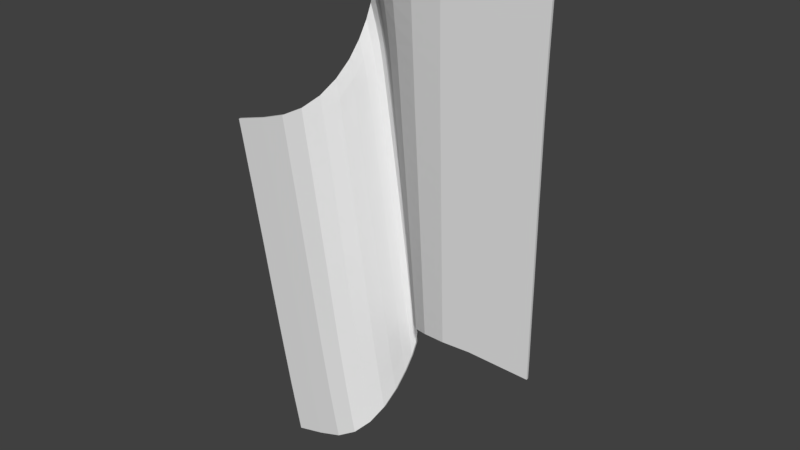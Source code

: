 # Source: flag.blend  (saved by Blender 2.79.0; exported with 4.5.12 LTS)
import bpy
from mathutils import Matrix  # noqa: F401  (used for matrix-valued properties, if any)

bpy.ops.wm.read_factory_settings(use_empty=True)
scene = bpy.context.scene
scene.name = 'Scene'

# ---- collections
col_collection_1 = bpy.data.collections.new('Collection 1'); scene.collection.children.link(col_collection_1)

# ---- world
world_world = bpy.data.worlds.new('World'); scene.world = world_world
world_world.color = (0.05088, 0.05088, 0.05088)
world_world.use_sun_shadow = False
world_world.sun_shadow_jitter_overblur = 0.0
world_world.cycles.sampling_method = 'MANUAL'

# ---- meshes
me_grid = bpy.data.meshes.new('Grid')
me_grid.from_pydata([(-0.04841, 0.002494, 1.613), (-0.01248, 0.002494, 1.623), (0.01891, 0.002632, 1.634), (0.04203, 0.008089, 1.646), (0.05769, 0.01966, 1.66), (0.06668, 0.03481, 1.676), (0.07046, 0.051, 1.693), (0.0713, 0.0657, 1.711), (0.07187, 0.07638, 1.729), (0.07466, 0.0805, 1.746), (0.08112, 0.07638, 1.762), (0.09137, 0.0657, 1.777), (0.1057, 0.051, 1.791), (0.1251, 0.03481, 1.804), (0.151, 0.01966, 1.814), (0.1849, 0.008089, 1.822), (0.223, 0.002632, 1.826), (0.2611, 0.002494, 1.827), (0.2992, 0.002494, 1.827), (0.3375, 0.002494, 1.825), (-0.04467, 0.002494, 1.594), (-0.008903, 0.002494, 1.603), (0.02233, 0.002632, 1.614), (0.04531, 0.008089, 1.626), (0.0612, 0.01966, 1.64), (0.07101, 0.03481, 1.656), (0.07559, 0.051, 1.673), (0.07709, 0.0657, 1.691), (0.07808, 0.07638, 1.709), (0.08097, 0.0805, 1.726), (0.08723, 0.07638, 1.742), (0.09697, 0.0657, 1.757), (0.1105, 0.051, 1.771), (0.1288, 0.03481, 1.784), (0.1532, 0.01966, 1.794), (0.1856, 0.008089, 1.802), (0.2232, 0.002632, 1.806), (0.261, 0.002494, 1.808), (0.2989, 0.002494, 1.807), (0.337, 0.002494, 1.806), (-0.04094, 0.002494, 1.574), (-0.005344, 0.002494, 1.584), (0.02572, 0.002632, 1.594), (0.04857, 0.008089, 1.606), (0.06437, 0.01966, 1.621), (0.07412, 0.03481, 1.636), (0.07894, 0.051, 1.653), (0.08128, 0.0657, 1.671), (0.08289, 0.07638, 1.689), (0.08611, 0.0805, 1.706), (0.09238, 0.07638, 1.722), (0.1018, 0.0657, 1.737), (0.1148, 0.051, 1.751), (0.1322, 0.03481, 1.764), (0.1555, 0.01966, 1.774), (0.1864, 0.008089, 1.782), (0.2235, 0.002632, 1.787), (0.2611, 0.002494, 1.788), (0.2987, 0.002494, 1.787), (0.3366, 0.002494, 1.786), (-0.03723, 0.002494, 1.554), (-0.001807, 0.002494, 1.564), (0.0291, 0.002632, 1.574), (0.05181, 0.008089, 1.587), (0.06752, 0.01966, 1.601), (0.07722, 0.03481, 1.616), (0.08202, 0.051, 1.633), (0.08436, 0.0657, 1.651), (0.08634, 0.07638, 1.669), (0.09005, 0.0805, 1.686), (0.09653, 0.07638, 1.702), (0.1059, 0.0657, 1.717), (0.1185, 0.051, 1.731), (0.1353, 0.03481, 1.744), (0.1576, 0.01966, 1.754), (0.1874, 0.008089, 1.762), (0.2239, 0.002632, 1.767), (0.2611, 0.002494, 1.768), (0.2985, 0.002494, 1.768), (0.3362, 0.002494, 1.766), (-0.03355, 0.002494, 1.535), (0.001708, 0.002494, 1.544), (0.03245, 0.002632, 1.554), (0.05503, 0.008089, 1.567), (0.07064, 0.01966, 1.581), (0.08029, 0.03481, 1.597), (0.08508, 0.051, 1.614), (0.08743, 0.0657, 1.631), (0.0894, 0.07638, 1.649), (0.09306, 0.0805, 1.666), (0.09972, 0.07638, 1.682), (0.1092, 0.0657, 1.697), (0.1216, 0.051, 1.711), (0.1379, 0.03481, 1.724), (0.1596, 0.01966, 1.735), (0.1884, 0.008089, 1.742), (0.2243, 0.002632, 1.747), (0.2612, 0.002494, 1.748), (0.2984, 0.002494, 1.748), (0.3359, 0.002494, 1.746), (-0.02988, 0.002494, 1.515), (0.0052, 0.002494, 1.524), (0.03577, 0.002632, 1.535), (0.05822, 0.008089, 1.547), (0.07374, 0.01966, 1.561), (0.08335, 0.03481, 1.577), (0.08812, 0.051, 1.594), (0.09047, 0.0657, 1.611), (0.09244, 0.07638, 1.629), (0.09605, 0.0805, 1.646), (0.1026, 0.07638, 1.662), (0.1119, 0.0657, 1.677), (0.1241, 0.051, 1.691), (0.1402, 0.03481, 1.704), (0.1614, 0.01966, 1.715), (0.1894, 0.008089, 1.722), (0.2247, 0.002632, 1.727), (0.2614, 0.002494, 1.728), (0.2984, 0.002494, 1.728), (0.3357, 0.002494, 1.727), (-0.02624, 0.002494, 1.495), (0.008669, 0.002494, 1.505), (0.03907, 0.002632, 1.515), (0.06139, 0.008089, 1.527), (0.07682, 0.01966, 1.541), (0.08638, 0.03481, 1.557), (0.09114, 0.051, 1.574), (0.09349, 0.0657, 1.591), (0.09545, 0.07638, 1.609), (0.09903, 0.0805, 1.626), (0.1055, 0.07638, 1.642), (0.1147, 0.0657, 1.657), (0.1266, 0.051, 1.671), (0.1423, 0.03481, 1.684), (0.163, 0.01966, 1.695), (0.1904, 0.008089, 1.703), (0.2252, 0.002632, 1.707), (0.2617, 0.002494, 1.708), (0.2984, 0.002494, 1.708), (0.3355, 0.002494, 1.707), (-0.02261, 0.002494, 1.476), (0.01212, 0.002494, 1.485), (0.04235, 0.002632, 1.495), (0.06454, 0.008089, 1.507), (0.07988, 0.01966, 1.521), (0.08939, 0.03481, 1.537), (0.09414, 0.051, 1.554), (0.09649, 0.0657, 1.571), (0.09845, 0.07638, 1.589), (0.102, 0.0805, 1.606), (0.1084, 0.07638, 1.622), (0.1174, 0.0657, 1.637), (0.1291, 0.051, 1.651), (0.1445, 0.03481, 1.664), (0.1647, 0.01966, 1.674), (0.1915, 0.008089, 1.682), (0.2258, 0.002632, 1.687), (0.262, 0.002494, 1.688), (0.2985, 0.002494, 1.688), (0.3354, 0.002494, 1.687), (-0.01901, 0.002494, 1.456), (0.01554, 0.002494, 1.465), (0.04561, 0.002632, 1.475), (0.06767, 0.008089, 1.487), (0.08291, 0.01966, 1.501), (0.09237, 0.03481, 1.517), (0.09711, 0.051, 1.534), (0.09947, 0.0657, 1.551), (0.1014, 0.07638, 1.569), (0.1049, 0.0805, 1.586), (0.1112, 0.07638, 1.602), (0.1201, 0.0657, 1.617), (0.1316, 0.051, 1.631), (0.1467, 0.03481, 1.644), (0.1665, 0.01966, 1.654), (0.1927, 0.008089, 1.662), (0.2264, 0.002632, 1.667), (0.2623, 0.002494, 1.668), (0.2986, 0.002494, 1.668), (0.3354, 0.002494, 1.666), (-0.01544, 0.002494, 1.436), (0.01894, 0.002494, 1.445), (0.04884, 0.002632, 1.456), (0.07077, 0.008089, 1.468), (0.08593, 0.01966, 1.481), (0.09534, 0.03481, 1.497), (0.1001, 0.051, 1.514), (0.1024, 0.0657, 1.532), (0.1044, 0.07638, 1.549), (0.1078, 0.0805, 1.566), (0.1141, 0.07638, 1.582), (0.1228, 0.0657, 1.597), (0.1341, 0.051, 1.611), (0.1488, 0.03481, 1.624), (0.1682, 0.01966, 1.634), (0.1939, 0.008089, 1.642), (0.227, 0.002632, 1.647), (0.2627, 0.002494, 1.648), (0.2988, 0.002494, 1.648), (0.3354, 0.002494, 1.646), (-0.01188, 0.002494, 1.416), (0.02232, 0.002494, 1.426), (0.05206, 0.002632, 1.436), (0.07385, 0.008089, 1.448), (0.08892, 0.01966, 1.462), (0.09828, 0.03481, 1.477), (0.103, 0.051, 1.494), (0.1054, 0.0657, 1.512), (0.1073, 0.07638, 1.529), (0.1107, 0.0805, 1.546), (0.1169, 0.07638, 1.562), (0.1254, 0.0657, 1.577), (0.1365, 0.051, 1.591), (0.151, 0.03481, 1.603), (0.17, 0.01966, 1.614), (0.1951, 0.008089, 1.622), (0.2277, 0.002632, 1.626), (0.2631, 0.002494, 1.628), (0.299, 0.002494, 1.627), (0.3353, 0.002494, 1.626), (-0.008286, 0.002494, 1.397), (0.02572, 0.002494, 1.406), (0.05527, 0.002632, 1.416), (0.0769, 0.008089, 1.428), (0.09189, 0.01966, 1.442), (0.1012, 0.03481, 1.457), (0.1059, 0.051, 1.474), (0.1083, 0.0657, 1.492), (0.1102, 0.07638, 1.509), (0.1136, 0.0805, 1.526), (0.1197, 0.07638, 1.542), (0.1281, 0.0657, 1.557), (0.139, 0.051, 1.571), (0.1531, 0.03481, 1.583), (0.1717, 0.01966, 1.594), (0.1963, 0.008089, 1.602), (0.2283, 0.002632, 1.606), (0.2635, 0.002494, 1.607), (0.2991, 0.002494, 1.607), (0.3353, 0.002494, 1.606), (-0.004629, 0.002494, 1.377), (0.0292, 0.002494, 1.386), (0.05856, 0.002632, 1.396), (0.08002, 0.008089, 1.408), (0.09486, 0.01966, 1.422), (0.1041, 0.03481, 1.437), (0.1088, 0.051, 1.454), (0.1112, 0.0657, 1.472), (0.1131, 0.07638, 1.489), (0.1165, 0.0805, 1.506), (0.1224, 0.07638, 1.522), (0.1307, 0.0657, 1.537), (0.1414, 0.051, 1.551), (0.1553, 0.03481, 1.563), (0.1735, 0.01966, 1.574), (0.1975, 0.008089, 1.581), (0.229, 0.002632, 1.586), (0.2638, 0.002494, 1.587), (0.2993, 0.002494, 1.587), (0.3353, 0.002494, 1.586), (-0.0008881, 0.002494, 1.357), (0.03277, 0.002494, 1.366), (0.06196, 0.002632, 1.376), (0.08324, 0.008089, 1.388), (0.09792, 0.01966, 1.402), (0.107, 0.03481, 1.417), (0.1117, 0.051, 1.434), (0.1141, 0.0657, 1.452), (0.116, 0.07638, 1.469), (0.1193, 0.0805, 1.486), (0.1252, 0.07638, 1.502), (0.1333, 0.0657, 1.517), (0.1438, 0.051, 1.531), (0.1574, 0.03481, 1.543), (0.1752, 0.01966, 1.553), (0.1988, 0.008089, 1.561), (0.2296, 0.002632, 1.566), (0.2642, 0.002494, 1.567), (0.2995, 0.002494, 1.567), (0.3353, 0.002494, 1.565), (0.002952, 0.002494, 1.337), (0.03646, 0.002494, 1.346), (0.06548, 0.002632, 1.356), (0.08659, 0.008089, 1.368), (0.1011, 0.01966, 1.382), (0.1101, 0.03481, 1.397), (0.1146, 0.051, 1.414), (0.1169, 0.0657, 1.432), (0.1189, 0.07638, 1.449), (0.1222, 0.0805, 1.466), (0.1279, 0.07638, 1.482), (0.136, 0.0657, 1.497), (0.1462, 0.051, 1.51), (0.1595, 0.03481, 1.523), (0.177, 0.01966, 1.533), (0.2, 0.008089, 1.541), (0.2302, 0.002632, 1.545), (0.2646, 0.002494, 1.547), (0.2996, 0.002494, 1.547), (0.3353, 0.002494, 1.545), (0.006906, 0.002494, 1.316), (0.04029, 0.002494, 1.326), (0.06916, 0.002632, 1.336), (0.0901, 0.008089, 1.348), (0.1044, 0.01966, 1.361), (0.1132, 0.03481, 1.377), (0.1176, 0.051, 1.394), (0.1198, 0.0657, 1.412), (0.1217, 0.07638, 1.429), (0.125, 0.0805, 1.446), (0.1307, 0.07638, 1.462), (0.1386, 0.0657, 1.477), (0.1486, 0.051, 1.49), (0.1617, 0.03481, 1.503), (0.1787, 0.01966, 1.513), (0.2013, 0.008089, 1.521), (0.2308, 0.002632, 1.525), (0.265, 0.002494, 1.527), (0.2998, 0.002494, 1.526), (0.3352, 0.002494, 1.525), (0.01098, 0.002494, 1.296), (0.04426, 0.002494, 1.305), (0.07299, 0.002632, 1.315), (0.09377, 0.008089, 1.327), (0.1079, 0.01966, 1.341), (0.1166, 0.03481, 1.357), (0.1208, 0.051, 1.374), (0.1229, 0.0657, 1.392), (0.1246, 0.07638, 1.409), (0.1278, 0.0805, 1.426), (0.1334, 0.07638, 1.442), (0.1411, 0.0657, 1.457), (0.151, 0.051, 1.47), (0.1638, 0.03481, 1.482), (0.1805, 0.01966, 1.493), (0.2025, 0.008089, 1.501), (0.2315, 0.002632, 1.505), (0.2653, 0.002494, 1.506), (0.3, 0.002494, 1.506), (0.3352, 0.002494, 1.505), (0.0152, 0.002494, 1.276), (0.04838, 0.002494, 1.285), (0.077, 0.002632, 1.295), (0.09763, 0.008089, 1.307), (0.1116, 0.01966, 1.321), (0.1201, 0.03481, 1.337), (0.1242, 0.051, 1.354), (0.1261, 0.0657, 1.371), (0.1277, 0.07638, 1.389), (0.1307, 0.0805, 1.406), (0.1361, 0.07638, 1.422), (0.1437, 0.0657, 1.436), (0.1534, 0.051, 1.45), (0.1659, 0.03481, 1.462), (0.1822, 0.01966, 1.473), (0.2038, 0.008089, 1.48), (0.2322, 0.002632, 1.485), (0.2657, 0.002494, 1.486), (0.3001, 0.002494, 1.486), (0.3352, 0.002494, 1.484), (0.01954, 0.002494, 1.256), (0.05267, 0.002494, 1.264), (0.0812, 0.002632, 1.274), (0.1017, 0.00809, 1.286), (0.1155, 0.01966, 1.3), (0.1238, 0.03481, 1.316), (0.1277, 0.051, 1.333), (0.1294, 0.0657, 1.351), (0.1309, 0.07638, 1.369), (0.1337, 0.0805, 1.386), (0.139, 0.07638, 1.401), (0.1463, 0.0657, 1.416), (0.1558, 0.051, 1.43), (0.168, 0.03481, 1.442), (0.184, 0.01966, 1.452), (0.2051, 0.008089, 1.46), (0.2329, 0.002632, 1.465), (0.2661, 0.002494, 1.466), (0.3003, 0.002494, 1.466), (0.3352, 0.002494, 1.464), (0.02403, 0.002494, 1.235), (0.05713, 0.002494, 1.244), (0.08559, 0.002632, 1.254), (0.106, 0.00809, 1.266), (0.1196, 0.01966, 1.28), (0.1277, 0.03481, 1.296), (0.1314, 0.051, 1.313), (0.133, 0.0657, 1.331), (0.1342, 0.07638, 1.348), (0.1369, 0.0805, 1.365), (0.142, 0.07638, 1.381), (0.1491, 0.0657, 1.396), (0.1583, 0.051, 1.41), (0.1702, 0.03481, 1.422), (0.1857, 0.01966, 1.432), (0.2064, 0.008089, 1.44), (0.2336, 0.002632, 1.444), (0.2665, 0.002494, 1.446), (0.3005, 0.002494, 1.445), (0.3351, 0.002494, 1.444), (0.02403, 0.002494, 1.235), (-0.04445, -0.000346, 1.594), (-0.0482, -0.0003459, 1.613), (-0.01227, -0.0003459, 1.623), (-0.008689, -0.000346, 1.603), (0.01913, -0.000208, 1.634), (0.02254, -0.000208, 1.614), (0.04224, 0.00525, 1.646), (0.04553, 0.00525, 1.626), (0.0579, 0.01682, 1.66), (0.06142, 0.01682, 1.64), (0.06689, 0.03197, 1.676), (0.07122, 0.03197, 1.656), (0.07067, 0.04816, 1.693), (0.07581, 0.04816, 1.673), (0.07151, 0.06286, 1.711), (0.07731, 0.06286, 1.691), (0.07209, 0.07354, 1.729), (0.0783, 0.07354, 1.709), (0.07487, 0.07766, 1.746), (0.08119, 0.07766, 1.726), (0.08133, 0.07354, 1.762), (0.08744, 0.07354, 1.742), (0.09158, 0.06286, 1.777), (0.09719, 0.06286, 1.757), (0.1059, 0.04816, 1.791), (0.1107, 0.04816, 1.771), (0.1253, 0.03197, 1.804), (0.129, 0.03197, 1.784), (0.1512, 0.01682, 1.814), (0.1534, 0.01682, 1.794), (0.1852, 0.00525, 1.822), (0.1858, 0.00525, 1.802), (0.2232, -0.000208, 1.826), (0.2234, -0.000208, 1.806), (0.2613, -0.0003459, 1.827), (0.2613, -0.000346, 1.808), (0.2994, -0.0003459, 1.827), (0.2991, -0.000346, 1.807), (0.3377, -0.0003459, 1.825), (0.3372, -0.000346, 1.806), (-0.04072, -0.000346, 1.574), (-0.005129, -0.000346, 1.584), (0.02594, -0.000208, 1.594), (0.04879, 0.00525, 1.606), (0.06459, 0.01682, 1.621), (0.07434, 0.03197, 1.636), (0.07915, 0.04816, 1.653), (0.08149, 0.06286, 1.671), (0.08311, 0.07354, 1.689), (0.08632, 0.07766, 1.706), (0.09259, 0.07354, 1.722), (0.1021, 0.06286, 1.737), (0.115, 0.04816, 1.751), (0.1324, 0.03197, 1.764), (0.1557, 0.01682, 1.774), (0.1866, 0.00525, 1.782), (0.2237, -0.000208, 1.787), (0.2613, -0.000346, 1.788), (0.2989, -0.000346, 1.787), (0.3368, -0.000346, 1.786), (-0.03702, -0.0003459, 1.554), (-0.001592, -0.0003459, 1.564), (0.02931, -0.000208, 1.574), (0.05203, 0.00525, 1.587), (0.06773, 0.01682, 1.601), (0.07743, 0.03197, 1.617), (0.08224, 0.04816, 1.634), (0.08458, 0.06286, 1.651), (0.08656, 0.07354, 1.669), (0.09027, 0.07766, 1.686), (0.09675, 0.07354, 1.702), (0.1061, 0.06286, 1.717), (0.1187, 0.04816, 1.731), (0.1355, 0.03197, 1.744), (0.1578, 0.01682, 1.754), (0.1876, 0.00525, 1.762), (0.2241, -0.000208, 1.767), (0.2613, -0.0003459, 1.768), (0.2987, -0.0003459, 1.768), (0.3364, -0.0003459, 1.766), (-0.03333, -0.0003459, 1.535), (0.001922, -0.0003459, 1.544), (0.03266, -0.000208, 1.555), (0.05524, 0.00525, 1.567), (0.07086, 0.01682, 1.581), (0.08051, 0.03197, 1.597), (0.0853, 0.04816, 1.614), (0.08764, 0.06286, 1.631), (0.08961, 0.07354, 1.649), (0.09327, 0.07766, 1.666), (0.09993, 0.07354, 1.682), (0.1094, 0.06286, 1.697), (0.1218, 0.04816, 1.711), (0.1381, 0.03197, 1.724), (0.1598, 0.01682, 1.735), (0.1886, 0.00525, 1.742), (0.2245, -0.000208, 1.747), (0.2615, -0.0003459, 1.748), (0.2986, -0.0003459, 1.748), (0.3362, -0.0003459, 1.746), (-0.02967, -0.0003459, 1.515), (0.005414, -0.0003459, 1.524), (0.03599, -0.000208, 1.535), (0.05844, 0.00525, 1.547), (0.07396, 0.01682, 1.561), (0.08356, 0.03197, 1.577), (0.08834, 0.04816, 1.594), (0.09069, 0.06286, 1.611), (0.09265, 0.07354, 1.629), (0.09627, 0.07766, 1.646), (0.1028, 0.07354, 1.662), (0.1121, 0.06286, 1.677), (0.1244, 0.04816, 1.692), (0.1404, 0.03197, 1.704), (0.1616, 0.01682, 1.715), (0.1896, 0.00525, 1.723), (0.2249, -0.000208, 1.727), (0.2616, -0.0003459, 1.728), (0.2986, -0.0003459, 1.728), (0.3359, -0.0003459, 1.727), (-0.02602, -0.0003459, 1.495), (0.008883, -0.0003459, 1.505), (0.03929, -0.000208, 1.515), (0.06161, 0.00525, 1.527), (0.07704, 0.01682, 1.541), (0.08659, 0.03197, 1.557), (0.09136, 0.04816, 1.574), (0.09371, 0.06286, 1.591), (0.09567, 0.07354, 1.609), (0.09925, 0.07766, 1.626), (0.1057, 0.07354, 1.642), (0.1149, 0.06286, 1.657), (0.1269, 0.04816, 1.671), (0.1426, 0.03197, 1.684), (0.1632, 0.01682, 1.695), (0.1906, 0.00525, 1.703), (0.2254, -0.000208, 1.707), (0.2619, -0.0003459, 1.708), (0.2986, -0.0003459, 1.708), (0.3358, -0.0003459, 1.707), (-0.0224, -0.0003459, 1.476), (0.01233, -0.0003459, 1.485), (0.04257, -0.000208, 1.495), (0.06476, 0.00525, 1.507), (0.08009, 0.01682, 1.521), (0.0896, 0.03197, 1.537), (0.09435, 0.04816, 1.554), (0.09671, 0.06286, 1.571), (0.09867, 0.07354, 1.589), (0.1022, 0.07766, 1.606), (0.1086, 0.07354, 1.622), (0.1176, 0.06286, 1.637), (0.1293, 0.04816, 1.651), (0.1447, 0.03197, 1.664), (0.165, 0.01682, 1.675), (0.1917, 0.00525, 1.682), (0.226, -0.000208, 1.687), (0.2622, -0.0003459, 1.688), (0.2987, -0.0003459, 1.688), (0.3357, -0.0003459, 1.687), (-0.0188, -0.0003459, 1.456), (0.01575, -0.0003459, 1.465), (0.04583, -0.000208, 1.475), (0.06788, 0.00525, 1.487), (0.08313, 0.01682, 1.501), (0.09259, 0.03197, 1.517), (0.09733, 0.04816, 1.534), (0.09969, 0.06286, 1.552), (0.1016, 0.07354, 1.569), (0.1051, 0.07766, 1.586), (0.1114, 0.07354, 1.602), (0.1203, 0.06286, 1.617), (0.1318, 0.04816, 1.631), (0.1469, 0.03197, 1.644), (0.1667, 0.01682, 1.654), (0.1929, 0.00525, 1.662), (0.2266, -0.000208, 1.667), (0.2625, -0.0003459, 1.668), (0.2988, -0.0003459, 1.668), (0.3356, -0.0003459, 1.667), (-0.01522, -0.0003459, 1.436), (0.01915, -0.0003459, 1.445), (0.04906, -0.000208, 1.456), (0.07098, 0.00525, 1.468), (0.08614, 0.01682, 1.482), (0.09555, 0.03197, 1.497), (0.1003, 0.04816, 1.514), (0.1026, 0.06286, 1.532), (0.1046, 0.07354, 1.549), (0.1081, 0.07766, 1.566), (0.1143, 0.07354, 1.582), (0.123, 0.06286, 1.597), (0.1343, 0.04816, 1.611), (0.149, 0.03197, 1.624), (0.1684, 0.01682, 1.634), (0.1941, 0.00525, 1.642), (0.2273, -0.000208, 1.647), (0.2629, -0.0003459, 1.648), (0.299, -0.0003459, 1.648), (0.3356, -0.0003459, 1.646), (-0.01166, -0.0003459, 1.416), (0.02253, -0.0003459, 1.426), (0.05227, -0.000208, 1.436), (0.07406, 0.00525, 1.448), (0.08913, 0.01682, 1.462), (0.0985, 0.03197, 1.477), (0.1032, 0.04816, 1.494), (0.1056, 0.06286, 1.512), (0.1075, 0.07354, 1.529), (0.111, 0.07766, 1.546), (0.1171, 0.07354, 1.562), (0.1256, 0.06286, 1.577), (0.1367, 0.04816, 1.591), (0.1512, 0.03197, 1.603), (0.1702, 0.01682, 1.614), (0.1953, 0.00525, 1.622), (0.2279, -0.000208, 1.626), (0.2633, -0.0003459, 1.628), (0.2992, -0.0003459, 1.628), (0.3356, -0.0003459, 1.626), (-0.008072, -0.0003459, 1.397), (0.02593, -0.0003459, 1.406), (0.05548, -0.0002079, 1.416), (0.07712, 0.00525, 1.428), (0.0921, 0.01682, 1.442), (0.1014, 0.03197, 1.457), (0.1061, 0.04816, 1.474), (0.1085, 0.06286, 1.492), (0.1104, 0.07354, 1.509), (0.1138, 0.07766, 1.526), (0.1199, 0.07354, 1.542), (0.1283, 0.06286, 1.557), (0.1392, 0.04816, 1.571), (0.1533, 0.03197, 1.583), (0.1719, 0.01682, 1.594), (0.1965, 0.00525, 1.602), (0.2285, -0.0002079, 1.606), (0.2637, -0.0003459, 1.608), (0.2993, -0.0003459, 1.607), (0.3355, -0.0003459, 1.606), (-0.004414, -0.0003459, 1.377), (0.02941, -0.0003459, 1.386), (0.05878, -0.0002079, 1.396), (0.08024, 0.00525, 1.408), (0.09507, 0.01682, 1.422), (0.1043, 0.03197, 1.437), (0.109, 0.04816, 1.454), (0.1114, 0.06286, 1.472), (0.1133, 0.07354, 1.489), (0.1167, 0.07766, 1.506), (0.1227, 0.07354, 1.522), (0.1309, 0.06286, 1.537), (0.1416, 0.04816, 1.551), (0.1555, 0.03197, 1.563), (0.1737, 0.01682, 1.574), (0.1977, 0.00525, 1.581), (0.2292, -0.0002079, 1.586), (0.2641, -0.0003459, 1.587), (0.2995, -0.0003459, 1.587), (0.3355, -0.0003459, 1.586), (-0.0006736, -0.0003459, 1.357), (0.03299, -0.0003459, 1.366), (0.06217, -0.0002079, 1.376), (0.08346, 0.00525, 1.388), (0.09813, 0.01682, 1.402), (0.1073, 0.03197, 1.417), (0.1119, 0.04816, 1.434), (0.1143, 0.06286, 1.452), (0.1162, 0.07354, 1.469), (0.1195, 0.07766, 1.486), (0.1254, 0.07354, 1.502), (0.1336, 0.06286, 1.517), (0.144, 0.04816, 1.531), (0.1576, 0.03197, 1.543), (0.1754, 0.01682, 1.553), (0.199, 0.00525, 1.561), (0.2298, -0.0002079, 1.566), (0.2644, -0.0003459, 1.567), (0.2997, -0.0003459, 1.567), (0.3355, -0.0003459, 1.565), (0.003167, -0.0003459, 1.337), (0.03668, -0.0003459, 1.346), (0.0657, -0.0002079, 1.356), (0.08681, 0.00525, 1.368), (0.1013, 0.01682, 1.382), (0.1103, 0.03197, 1.397), (0.1148, 0.04816, 1.414), (0.1171, 0.06286, 1.432), (0.1191, 0.07354, 1.449), (0.1224, 0.07766, 1.466), (0.1282, 0.07354, 1.482), (0.1362, 0.06286, 1.497), (0.1465, 0.04816, 1.511), (0.1598, 0.03197, 1.523), (0.1772, 0.01682, 1.533), (0.2002, 0.00525, 1.541), (0.2304, -0.0002079, 1.546), (0.2648, -0.0003459, 1.547), (0.2998, -0.0003459, 1.547), (0.3355, -0.0003459, 1.545), (0.00712, -0.0003459, 1.317), (0.0405, -0.0003459, 1.326), (0.06937, -0.0002079, 1.336), (0.09031, 0.00525, 1.348), (0.1046, 0.01682, 1.362), (0.1135, 0.03197, 1.377), (0.1178, 0.04816, 1.394), (0.1201, 0.06286, 1.412), (0.1219, 0.07354, 1.429), (0.1252, 0.07766, 1.446), (0.1309, 0.07354, 1.462), (0.1388, 0.06286, 1.477), (0.1489, 0.04816, 1.49), (0.1619, 0.03197, 1.503), (0.1789, 0.01682, 1.513), (0.2015, 0.00525, 1.521), (0.2311, -0.0002079, 1.525), (0.2652, -0.0003459, 1.527), (0.3, -0.0003459, 1.526), (0.3354, -0.0003459, 1.525), (0.0112, -0.0003459, 1.296), (0.04447, -0.0003459, 1.305), (0.0732, -0.0002079, 1.315), (0.09398, 0.00525, 1.327), (0.1081, 0.01682, 1.341), (0.1168, 0.03197, 1.357), (0.121, 0.04816, 1.374), (0.1231, 0.06286, 1.392), (0.1248, 0.07354, 1.409), (0.128, 0.07766, 1.426), (0.1336, 0.07354, 1.442), (0.1413, 0.06286, 1.457), (0.1512, 0.04816, 1.47), (0.164, 0.03197, 1.483), (0.1807, 0.01682, 1.493), (0.2027, 0.00525, 1.501), (0.2317, -0.0002079, 1.505), (0.2656, -0.0003459, 1.506), (0.3002, -0.0003459, 1.506), (0.3354, -0.0003459, 1.505), (0.01541, -0.0003459, 1.276), (0.0486, -0.0003459, 1.285), (0.07722, -0.0002079, 1.295), (0.09785, 0.00525, 1.307), (0.1118, 0.01682, 1.321), (0.1203, 0.03197, 1.337), (0.1244, 0.04816, 1.354), (0.1263, 0.06286, 1.371), (0.1279, 0.07354, 1.389), (0.1309, 0.07766, 1.406), (0.1363, 0.07354, 1.422), (0.1439, 0.06286, 1.436), (0.1536, 0.04816, 1.45), (0.1661, 0.03197, 1.462), (0.1824, 0.01682, 1.473), (0.204, 0.00525, 1.48), (0.2324, -0.0002079, 1.485), (0.2659, -0.0003459, 1.486), (0.3003, -0.0003459, 1.486), (0.3354, -0.0003459, 1.484), (0.01976, -0.0003458, 1.256), (0.05289, -0.0003458, 1.265), (0.08141, -0.0002079, 1.274), (0.1019, 0.00525, 1.286), (0.1157, 0.01682, 1.3), (0.124, 0.03197, 1.316), (0.1279, 0.04816, 1.333), (0.1296, 0.06286, 1.351), (0.1311, 0.07354, 1.369), (0.1339, 0.07766, 1.386), (0.1392, 0.07354, 1.401), (0.1465, 0.06286, 1.416), (0.156, 0.04816, 1.43), (0.1682, 0.03197, 1.442), (0.1842, 0.01682, 1.452), (0.2053, 0.00525, 1.46), (0.2331, -0.0002079, 1.465), (0.2663, -0.0003458, 1.466), (0.3005, -0.0003458, 1.466), (0.3354, -0.0003458, 1.464), (0.02424, -0.0003458, 1.235), (0.05734, -0.0003458, 1.244), (0.0858, -0.0002079, 1.254), (0.1062, 0.00525, 1.266), (0.1198, 0.01682, 1.28), (0.1279, 0.03197, 1.296), (0.1316, 0.04816, 1.313), (0.1332, 0.06286, 1.331), (0.1345, 0.07354, 1.348), (0.1371, 0.07766, 1.365), (0.1422, 0.07354, 1.381), (0.1493, 0.06286, 1.396), (0.1585, 0.04816, 1.41), (0.1704, 0.03197, 1.422), (0.1859, 0.01682, 1.432), (0.2066, 0.00525, 1.44), (0.2338, -0.0002079, 1.444), (0.2667, -0.0003458, 1.446), (0.3007, -0.0003458, 1.445), (0.3354, -0.0003458, 1.444)], [], [(0, 20, 21, 1), (1, 21, 22, 2), (2, 22, 23, 3), (3, 23, 24, 4), (4, 24, 25, 5), (5, 25, 26, 6), (6, 26, 27, 7), (7, 27, 28, 8), (8, 28, 29, 9), (9, 29, 30, 10), (10, 30, 31, 11), (11, 31, 32, 12), (12, 32, 33, 13), (13, 33, 34, 14), (14, 34, 35, 15), (15, 35, 36, 16), (16, 36, 37, 17), (17, 37, 38, 18), (18, 38, 39, 19), (20, 40, 41, 21), (21, 41, 42, 22), (22, 42, 43, 23), (23, 43, 44, 24), (24, 44, 45, 25), (25, 45, 46, 26), (26, 46, 47, 27), (27, 47, 48, 28), (28, 48, 49, 29), (29, 49, 50, 30), (30, 50, 51, 31), (31, 51, 52, 32), (32, 52, 53, 33), (33, 53, 54, 34), (34, 54, 55, 35), (35, 55, 56, 36), (36, 56, 57, 37), (37, 57, 58, 38), (38, 58, 59, 39), (40, 60, 61, 41), (41, 61, 62, 42), (42, 62, 63, 43), (43, 63, 64, 44), (44, 64, 65, 45), (45, 65, 66, 46), (46, 66, 67, 47), (47, 67, 68, 48), (48, 68, 69, 49), (49, 69, 70, 50), (50, 70, 71, 51), (51, 71, 72, 52), (52, 72, 73, 53), (53, 73, 74, 54), (54, 74, 75, 55), (55, 75, 76, 56), (56, 76, 77, 57), (57, 77, 78, 58), (58, 78, 79, 59), (60, 80, 81, 61), (61, 81, 82, 62), (62, 82, 83, 63), (63, 83, 84, 64), (64, 84, 85, 65), (65, 85, 86, 66), (66, 86, 87, 67), (67, 87, 88, 68), (68, 88, 89, 69), (69, 89, 90, 70), (70, 90, 91, 71), (71, 91, 92, 72), (72, 92, 93, 73), (73, 93, 94, 74), (74, 94, 95, 75), (75, 95, 96, 76), (76, 96, 97, 77), (77, 97, 98, 78), (78, 98, 99, 79), (80, 100, 101, 81), (81, 101, 102, 82), (82, 102, 103, 83), (83, 103, 104, 84), (84, 104, 105, 85), (85, 105, 106, 86), (86, 106, 107, 87), (87, 107, 108, 88), (88, 108, 109, 89), (89, 109, 110, 90), (90, 110, 111, 91), (91, 111, 112, 92), (92, 112, 113, 93), (93, 113, 114, 94), (94, 114, 115, 95), (95, 115, 116, 96), (96, 116, 117, 97), (97, 117, 118, 98), (98, 118, 119, 99), (100, 120, 121, 101), (101, 121, 122, 102), (102, 122, 123, 103), (103, 123, 124, 104), (104, 124, 125, 105), (105, 125, 126, 106), (106, 126, 127, 107), (107, 127, 128, 108), (108, 128, 129, 109), (109, 129, 130, 110), (110, 130, 131, 111), (111, 131, 132, 112), (112, 132, 133, 113), (113, 133, 134, 114), (114, 134, 135, 115), (115, 135, 136, 116), (116, 136, 137, 117), (117, 137, 138, 118), (118, 138, 139, 119), (120, 140, 141, 121), (121, 141, 142, 122), (122, 142, 143, 123), (123, 143, 144, 124), (124, 144, 145, 125), (125, 145, 146, 126), (126, 146, 147, 127), (127, 147, 148, 128), (128, 148, 149, 129), (129, 149, 150, 130), (130, 150, 151, 131), (131, 151, 152, 132), (132, 152, 153, 133), (133, 153, 154, 134), (134, 154, 155, 135), (135, 155, 156, 136), (136, 156, 157, 137), (137, 157, 158, 138), (138, 158, 159, 139), (140, 160, 161, 141), (141, 161, 162, 142), (142, 162, 163, 143), (143, 163, 164, 144), (144, 164, 165, 145), (145, 165, 166, 146), (146, 166, 167, 147), (147, 167, 168, 148), (148, 168, 169, 149), (149, 169, 170, 150), (150, 170, 171, 151), (151, 171, 172, 152), (152, 172, 173, 153), (153, 173, 174, 154), (154, 174, 175, 155), (155, 175, 176, 156), (156, 176, 177, 157), (157, 177, 178, 158), (158, 178, 179, 159), (160, 180, 181, 161), (161, 181, 182, 162), (162, 182, 183, 163), (163, 183, 184, 164), (164, 184, 185, 165), (165, 185, 186, 166), (166, 186, 187, 167), (167, 187, 188, 168), (168, 188, 189, 169), (169, 189, 190, 170), (170, 190, 191, 171), (171, 191, 192, 172), (172, 192, 193, 173), (173, 193, 194, 174), (174, 194, 195, 175), (175, 195, 196, 176), (176, 196, 197, 177), (177, 197, 198, 178), (178, 198, 199, 179), (180, 200, 201, 181), (181, 201, 202, 182), (182, 202, 203, 183), (183, 203, 204, 184), (184, 204, 205, 185), (185, 205, 206, 186), (186, 206, 207, 187), (187, 207, 208, 188), (188, 208, 209, 189), (189, 209, 210, 190), (190, 210, 211, 191), (191, 211, 212, 192), (192, 212, 213, 193), (193, 213, 214, 194), (194, 214, 215, 195), (195, 215, 216, 196), (196, 216, 217, 197), (197, 217, 218, 198), (198, 218, 219, 199), (200, 220, 221, 201), (201, 221, 222, 202), (202, 222, 223, 203), (203, 223, 224, 204), (204, 224, 225, 205), (205, 225, 226, 206), (206, 226, 227, 207), (207, 227, 228, 208), (208, 228, 229, 209), (209, 229, 230, 210), (210, 230, 231, 211), (211, 231, 232, 212), (212, 232, 233, 213), (213, 233, 234, 214), (214, 234, 235, 215), (215, 235, 236, 216), (216, 236, 237, 217), (217, 237, 238, 218), (218, 238, 239, 219), (220, 240, 241, 221), (221, 241, 242, 222), (222, 242, 243, 223), (223, 243, 244, 224), (224, 244, 245, 225), (225, 245, 246, 226), (226, 246, 247, 227), (227, 247, 248, 228), (228, 248, 249, 229), (229, 249, 250, 230), (230, 250, 251, 231), (231, 251, 252, 232), (232, 252, 253, 233), (233, 253, 254, 234), (234, 254, 255, 235), (235, 255, 256, 236), (236, 256, 257, 237), (237, 257, 258, 238), (238, 258, 259, 239), (240, 260, 261, 241), (241, 261, 262, 242), (242, 262, 263, 243), (243, 263, 264, 244), (244, 264, 265, 245), (245, 265, 266, 246), (246, 266, 267, 247), (247, 267, 268, 248), (248, 268, 269, 249), (249, 269, 270, 250), (250, 270, 271, 251), (251, 271, 272, 252), (252, 272, 273, 253), (253, 273, 274, 254), (254, 274, 275, 255), (255, 275, 276, 256), (256, 276, 277, 257), (257, 277, 278, 258), (258, 278, 279, 259), (260, 280, 281, 261), (261, 281, 282, 262), (262, 282, 283, 263), (263, 283, 284, 264), (264, 284, 285, 265), (265, 285, 286, 266), (266, 286, 287, 267), (267, 287, 288, 268), (268, 288, 289, 269), (269, 289, 290, 270), (270, 290, 291, 271), (271, 291, 292, 272), (272, 292, 293, 273), (273, 293, 294, 274), (274, 294, 295, 275), (275, 295, 296, 276), (276, 296, 297, 277), (277, 297, 298, 278), (278, 298, 299, 279), (280, 300, 301, 281), (281, 301, 302, 282), (282, 302, 303, 283), (283, 303, 304, 284), (284, 304, 305, 285), (285, 305, 306, 286), (286, 306, 307, 287), (287, 307, 308, 288), (288, 308, 309, 289), (289, 309, 310, 290), (290, 310, 311, 291), (291, 311, 312, 292), (292, 312, 313, 293), (293, 313, 314, 294), (294, 314, 315, 295), (295, 315, 316, 296), (296, 316, 317, 297), (297, 317, 318, 298), (298, 318, 319, 299), (300, 320, 321, 301), (301, 321, 322, 302), (302, 322, 323, 303), (303, 323, 324, 304), (304, 324, 325, 305), (305, 325, 326, 306), (306, 326, 327, 307), (307, 327, 328, 308), (308, 328, 329, 309), (309, 329, 330, 310), (310, 330, 331, 311), (311, 331, 332, 312), (312, 332, 333, 313), (313, 333, 334, 314), (314, 334, 335, 315), (315, 335, 336, 316), (316, 336, 337, 317), (317, 337, 338, 318), (318, 338, 339, 319), (320, 340, 341, 321), (321, 341, 342, 322), (322, 342, 343, 323), (323, 343, 344, 324), (324, 344, 345, 325), (325, 345, 346, 326), (326, 346, 347, 327), (327, 347, 348, 328), (328, 348, 349, 329), (329, 349, 350, 330), (330, 350, 351, 331), (331, 351, 352, 332), (332, 352, 353, 333), (333, 353, 354, 334), (334, 354, 355, 335), (335, 355, 356, 336), (336, 356, 357, 337), (337, 357, 358, 338), (338, 358, 359, 339), (340, 360, 361, 341), (341, 361, 362, 342), (342, 362, 363, 343), (343, 363, 364, 344), (344, 364, 365, 345), (345, 365, 366, 346), (346, 366, 367, 347), (347, 367, 368, 348), (348, 368, 369, 349), (349, 369, 370, 350), (350, 370, 371, 351), (351, 371, 372, 352), (352, 372, 373, 353), (353, 373, 374, 354), (354, 374, 375, 355), (355, 375, 376, 356), (356, 376, 377, 357), (357, 377, 378, 358), (358, 378, 379, 359), (360, 380, 381, 361), (361, 381, 382, 362), (362, 382, 383, 363), (363, 383, 384, 364), (364, 384, 385, 365), (365, 385, 386, 366), (366, 386, 387, 367), (367, 387, 388, 368), (368, 388, 389, 369), (369, 389, 390, 370), (370, 390, 391, 371), (371, 391, 392, 372), (372, 392, 393, 373), (373, 393, 394, 374), (374, 394, 395, 375), (375, 395, 396, 376), (376, 396, 397, 377), (377, 397, 398, 378), (378, 398, 399, 379), (402, 403, 404, 401), (403, 405, 406, 404), (405, 407, 408, 406), (407, 409, 410, 408), (409, 411, 412, 410), (411, 413, 414, 412), (413, 415, 416, 414), (415, 417, 418, 416), (417, 419, 420, 418), (419, 421, 422, 420), (421, 423, 424, 422), (423, 425, 426, 424), (425, 427, 428, 426), (427, 429, 430, 428), (429, 431, 432, 430), (431, 433, 434, 432), (433, 435, 436, 434), (435, 437, 438, 436), (437, 439, 440, 438), (401, 404, 442, 441), (404, 406, 443, 442), (406, 408, 444, 443), (408, 410, 445, 444), (410, 412, 446, 445), (412, 414, 447, 446), (414, 416, 448, 447), (416, 418, 449, 448), (418, 420, 450, 449), (420, 422, 451, 450), (422, 424, 452, 451), (424, 426, 453, 452), (426, 428, 454, 453), (428, 430, 455, 454), (430, 432, 456, 455), (432, 434, 457, 456), (434, 436, 458, 457), (436, 438, 459, 458), (438, 440, 460, 459), (441, 442, 462, 461), (442, 443, 463, 462), (443, 444, 464, 463), (444, 445, 465, 464), (445, 446, 466, 465), (446, 447, 467, 466), (447, 448, 468, 467), (448, 449, 469, 468), (449, 450, 470, 469), (450, 451, 471, 470), (451, 452, 472, 471), (452, 453, 473, 472), (453, 454, 474, 473), (454, 455, 475, 474), (455, 456, 476, 475), (456, 457, 477, 476), (457, 458, 478, 477), (458, 459, 479, 478), (459, 460, 480, 479), (461, 462, 482, 481), (462, 463, 483, 482), (463, 464, 484, 483), (464, 465, 485, 484), (465, 466, 486, 485), (466, 467, 487, 486), (467, 468, 488, 487), (468, 469, 489, 488), (469, 470, 490, 489), (470, 471, 491, 490), (471, 472, 492, 491), (472, 473, 493, 492), (473, 474, 494, 493), (474, 475, 495, 494), (475, 476, 496, 495), (476, 477, 497, 496), (477, 478, 498, 497), (478, 479, 499, 498), (479, 480, 500, 499), (481, 482, 502, 501), (482, 483, 503, 502), (483, 484, 504, 503), (484, 485, 505, 504), (485, 486, 506, 505), (486, 487, 507, 506), (487, 488, 508, 507), (488, 489, 509, 508), (489, 490, 510, 509), (490, 491, 511, 510), (491, 492, 512, 511), (492, 493, 513, 512), (493, 494, 514, 513), (494, 495, 515, 514), (495, 496, 516, 515), (496, 497, 517, 516), (497, 498, 518, 517), (498, 499, 519, 518), (499, 500, 520, 519), (501, 502, 522, 521), (502, 503, 523, 522), (503, 504, 524, 523), (504, 505, 525, 524), (505, 506, 526, 525), (506, 507, 527, 526), (507, 508, 528, 527), (508, 509, 529, 528), (509, 510, 530, 529), (510, 511, 531, 530), (511, 512, 532, 531), (512, 513, 533, 532), (513, 514, 534, 533), (514, 515, 535, 534), (515, 516, 536, 535), (516, 517, 537, 536), (517, 518, 538, 537), (518, 519, 539, 538), (519, 520, 540, 539), (521, 522, 542, 541), (522, 523, 543, 542), (523, 524, 544, 543), (524, 525, 545, 544), (525, 526, 546, 545), (526, 527, 547, 546), (527, 528, 548, 547), (528, 529, 549, 548), (529, 530, 550, 549), (530, 531, 551, 550), (531, 532, 552, 551), (532, 533, 553, 552), (533, 534, 554, 553), (534, 535, 555, 554), (535, 536, 556, 555), (536, 537, 557, 556), (537, 538, 558, 557), (538, 539, 559, 558), (539, 540, 560, 559), (541, 542, 562, 561), (542, 543, 563, 562), (543, 544, 564, 563), (544, 545, 565, 564), (545, 546, 566, 565), (546, 547, 567, 566), (547, 548, 568, 567), (548, 549, 569, 568), (549, 550, 570, 569), (550, 551, 571, 570), (551, 552, 572, 571), (552, 553, 573, 572), (553, 554, 574, 573), (554, 555, 575, 574), (555, 556, 576, 575), (556, 557, 577, 576), (557, 558, 578, 577), (558, 559, 579, 578), (559, 560, 580, 579), (561, 562, 582, 581), (562, 563, 583, 582), (563, 564, 584, 583), (564, 565, 585, 584), (565, 566, 586, 585), (566, 567, 587, 586), (567, 568, 588, 587), (568, 569, 589, 588), (569, 570, 590, 589), (570, 571, 591, 590), (571, 572, 592, 591), (572, 573, 593, 592), (573, 574, 594, 593), (574, 575, 595, 594), (575, 576, 596, 595), (576, 577, 597, 596), (577, 578, 598, 597), (578, 579, 599, 598), (579, 580, 600, 599), (581, 582, 602, 601), (582, 583, 603, 602), (583, 584, 604, 603), (584, 585, 605, 604), (585, 586, 606, 605), (586, 587, 607, 606), (587, 588, 608, 607), (588, 589, 609, 608), (589, 590, 610, 609), (590, 591, 611, 610), (591, 592, 612, 611), (592, 593, 613, 612), (593, 594, 614, 613), (594, 595, 615, 614), (595, 596, 616, 615), (596, 597, 617, 616), (597, 598, 618, 617), (598, 599, 619, 618), (599, 600, 620, 619), (601, 602, 622, 621), (602, 603, 623, 622), (603, 604, 624, 623), (604, 605, 625, 624), (605, 606, 626, 625), (606, 607, 627, 626), (607, 608, 628, 627), (608, 609, 629, 628), (609, 610, 630, 629), (610, 611, 631, 630), (611, 612, 632, 631), (612, 613, 633, 632), (613, 614, 634, 633), (614, 615, 635, 634), (615, 616, 636, 635), (616, 617, 637, 636), (617, 618, 638, 637), (618, 619, 639, 638), (619, 620, 640, 639), (621, 622, 642, 641), (622, 623, 643, 642), (623, 624, 644, 643), (624, 625, 645, 644), (625, 626, 646, 645), (626, 627, 647, 646), (627, 628, 648, 647), (628, 629, 649, 648), (629, 630, 650, 649), (630, 631, 651, 650), (631, 632, 652, 651), (632, 633, 653, 652), (633, 634, 654, 653), (634, 635, 655, 654), (635, 636, 656, 655), (636, 637, 657, 656), (637, 638, 658, 657), (638, 639, 659, 658), (639, 640, 660, 659), (641, 642, 662, 661), (642, 643, 663, 662), (643, 644, 664, 663), (644, 645, 665, 664), (645, 646, 666, 665), (646, 647, 667, 666), (647, 648, 668, 667), (648, 649, 669, 668), (649, 650, 670, 669), (650, 651, 671, 670), (651, 652, 672, 671), (652, 653, 673, 672), (653, 654, 674, 673), (654, 655, 675, 674), (655, 656, 676, 675), (656, 657, 677, 676), (657, 658, 678, 677), (658, 659, 679, 678), (659, 660, 680, 679), (661, 662, 682, 681), (662, 663, 683, 682), (663, 664, 684, 683), (664, 665, 685, 684), (665, 666, 686, 685), (666, 667, 687, 686), (667, 668, 688, 687), (668, 669, 689, 688), (669, 670, 690, 689), (670, 671, 691, 690), (671, 672, 692, 691), (672, 673, 693, 692), (673, 674, 694, 693), (674, 675, 695, 694), (675, 676, 696, 695), (676, 677, 697, 696), (677, 678, 698, 697), (678, 679, 699, 698), (679, 680, 700, 699), (681, 682, 702, 701), (682, 683, 703, 702), (683, 684, 704, 703), (684, 685, 705, 704), (685, 686, 706, 705), (686, 687, 707, 706), (687, 688, 708, 707), (688, 689, 709, 708), (689, 690, 710, 709), (690, 691, 711, 710), (691, 692, 712, 711), (692, 693, 713, 712), (693, 694, 714, 713), (694, 695, 715, 714), (695, 696, 716, 715), (696, 697, 717, 716), (697, 698, 718, 717), (698, 699, 719, 718), (699, 700, 720, 719), (701, 702, 722, 721), (702, 703, 723, 722), (703, 704, 724, 723), (704, 705, 725, 724), (705, 706, 726, 725), (706, 707, 727, 726), (707, 708, 728, 727), (708, 709, 729, 728), (709, 710, 730, 729), (710, 711, 731, 730), (711, 712, 732, 731), (712, 713, 733, 732), (713, 714, 734, 733), (714, 715, 735, 734), (715, 716, 736, 735), (716, 717, 737, 736), (717, 718, 738, 737), (718, 719, 739, 738), (719, 720, 740, 739), (721, 722, 742, 741), (722, 723, 743, 742), (723, 724, 744, 743), (724, 725, 745, 744), (725, 726, 746, 745), (726, 727, 747, 746), (727, 728, 748, 747), (728, 729, 749, 748), (729, 730, 750, 749), (730, 731, 751, 750), (731, 732, 752, 751), (732, 733, 753, 752), (733, 734, 754, 753), (734, 735, 755, 754), (735, 736, 756, 755), (736, 737, 757, 756), (737, 738, 758, 757), (738, 739, 759, 758), (739, 740, 760, 759), (741, 742, 762, 761), (742, 743, 763, 762), (743, 744, 764, 763), (744, 745, 765, 764), (745, 746, 766, 765), (746, 747, 767, 766), (747, 748, 768, 767), (748, 749, 769, 768), (749, 750, 770, 769), (750, 751, 771, 770), (751, 752, 772, 771), (752, 753, 773, 772), (753, 754, 774, 773), (754, 755, 775, 774), (755, 756, 776, 775), (756, 757, 777, 776), (757, 758, 778, 777), (758, 759, 779, 778), (759, 760, 780, 779), (761, 762, 782, 781), (762, 763, 783, 782), (763, 764, 784, 783), (764, 765, 785, 784), (765, 766, 786, 785), (766, 767, 787, 786), (767, 768, 788, 787), (768, 769, 789, 788), (769, 770, 790, 789), (770, 771, 791, 790), (771, 772, 792, 791), (772, 773, 793, 792), (773, 774, 794, 793), (774, 775, 795, 794), (775, 776, 796, 795), (776, 777, 797, 796), (777, 778, 798, 797), (778, 779, 799, 798), (779, 780, 800, 799), (1, 2, 405, 403), (120, 100, 501, 521), (10, 11, 423, 421), (80, 60, 461, 481), (389, 388, 789, 790), (40, 20, 401, 441), (2, 3, 407, 405), (390, 389, 790, 791), (11, 12, 425, 423), (391, 390, 791, 792), (3, 4, 409, 407), (12, 13, 427, 425), (392, 391, 792, 793), (359, 379, 780, 760), (319, 339, 740, 720), (279, 299, 700, 680), (4, 5, 411, 409), (393, 392, 793, 794), (239, 259, 660, 640), (380, 360, 761, 781), (13, 14, 429, 427), (199, 219, 620, 600), (340, 320, 721, 741), (159, 179, 580, 560), (300, 280, 681, 701), (119, 139, 540, 520), (394, 393, 794, 795), (260, 240, 641, 661), (381, 380, 781, 782), (79, 99, 500, 480), (5, 6, 413, 411), (220, 200, 601, 621), (39, 59, 460, 440), (180, 160, 561, 581), (14, 15, 431, 429), (140, 120, 521, 541), (395, 394, 795, 796), (382, 381, 782, 783), (100, 80, 481, 501), (60, 40, 441, 461), (6, 7, 415, 413), (396, 395, 796, 797), (383, 382, 783, 784), (15, 16, 433, 431), (397, 396, 797, 798), (384, 383, 784, 785), (7, 8, 417, 415), (16, 17, 435, 433), (398, 397, 798, 799), (385, 384, 785, 786), (379, 399, 800, 780), (339, 359, 760, 740), (8, 9, 419, 417), (399, 398, 799, 800), (386, 385, 786, 787), (299, 319, 720, 700), (17, 18, 437, 435), (259, 279, 680, 660), (20, 0, 402, 401), (219, 239, 640, 620), (360, 340, 741, 761), (0, 1, 403, 402), (179, 199, 600, 580), (387, 386, 787, 788), (320, 300, 701, 721), (9, 10, 421, 419), (139, 159, 560, 540), (280, 260, 661, 681), (99, 119, 520, 500), (18, 19, 439, 437), (240, 220, 621, 641), (59, 79, 480, 460), (200, 180, 581, 601), (388, 387, 788, 789), (19, 39, 440, 439), (160, 140, 541, 561)])
_uv = me_grid.uv_layers.new(name='UVMap')
_uv.uv.foreach_set('vector', [1.878, 0.5124, 1.878, 0.5793, 1.758, 0.5692, 1.757, 0.5023, 1.757, 0.5023, 1.758, 0.5692, 1.652, 0.5537, 1.651, 0.4867, 1.651, 0.4867, 1.652, 0.5537, 1.574, 0.5267, 1.573, 0.4597, 1.007, 0.4082, 1.008, 0.3412, 1.063, 0.38, 1.062, 0.4472, 1.062, 0.4472, 1.063, 0.38, 1.123, 0.4272, 1.121, 0.495, 1.121, 0.495, 1.123, 0.4272, 1.181, 0.4812, 1.179, 0.5496, 1.179, 0.5496, 1.181, 0.4812, 1.231, 0.5389, 1.228, 0.6077, 1.228, 0.6077, 1.231, 0.5389, 1.268, 0.5968, 1.265, 0.6658, 0.06478, -0.6387, 0.05623, -0.5695, 0.0395, -0.6242, 0.04838, -0.6935, 0.04838, -0.6935, 0.0395, -0.6242, 0.008157, -0.6736, 0.01637, -0.7428, 0.01637, -0.7428, 0.008157, -0.6736, -0.03727, -0.7175, -0.03067, -0.7866, -0.03067, -0.7866, -0.03727, -0.7175, -0.09625, -0.7555, -0.09222, -0.8242, -0.09222, -0.8242, -0.09625, -0.7555, -0.1704, -0.786, -0.1699, -0.8539, -0.1699, -0.8539, -0.1704, -0.786, -0.2626, -0.806, -0.2667, -0.8731, -0.2667, -0.8731, -0.2626, -0.806, -0.3765, -0.8124, -0.3858, -0.8783, -0.3858, -0.8783, -0.3765, -0.8124, -0.5022, -0.8047, -0.5127, -0.8702, -0.5127, -0.8702, -0.5022, -0.8047, -0.6239, -0.7867, -0.6353, -0.8517, -0.6353, -0.8517, -0.6239, -0.7867, -0.7448, -0.7636, -0.7569, -0.8282, -0.7569, -0.8282, -0.7448, -0.7636, -0.8656, -0.7363, -0.8783, -0.8007, 1.878, 0.5793, 1.877, 0.6462, 1.758, 0.6361, 1.758, 0.5692, 1.758, 0.5692, 1.758, 0.6361, 1.653, 0.6206, 1.652, 0.5537, 1.652, 0.5537, 1.653, 0.6206, 1.575, 0.5937, 1.574, 0.5267, 1.008, 0.3412, 1.008, 0.2742, 1.063, 0.3129, 1.063, 0.38, 1.063, 0.38, 1.063, 0.3129, 1.123, 0.3601, 1.123, 0.4272, 1.123, 0.4272, 1.123, 0.3601, 1.181, 0.414, 1.181, 0.4812, 1.181, 0.4812, 1.181, 0.414, 1.232, 0.4713, 1.231, 0.5389, 1.231, 0.5389, 1.232, 0.4713, 1.27, 0.5287, 1.268, 0.5968, 0.05623, -0.5695, 0.05209, -0.5014, 0.03435, -0.5557, 0.0395, -0.6242, 0.0395, -0.6242, 0.03435, -0.5557, 0.002972, -0.6051, 0.008157, -0.6736, 0.008157, -0.6736, 0.002972, -0.6051, -0.04155, -0.6491, -0.03727, -0.7175, -0.03727, -0.7175, -0.04155, -0.6491, -0.09868, -0.6874, -0.09625, -0.7555, -0.09625, -0.7555, -0.09868, -0.6874, -0.17, -0.7183, -0.1704, -0.786, -0.1704, -0.786, -0.17, -0.7183, -0.2585, -0.739, -0.2626, -0.806, -0.2626, -0.806, -0.2585, -0.739, -0.3679, -0.7465, -0.3765, -0.8124, -0.3765, -0.8124, -0.3679, -0.7465, -0.492, -0.7393, -0.5022, -0.8047, -0.5022, -0.8047, -0.492, -0.7393, -0.6128, -0.7216, -0.6239, -0.7867, -0.6239, -0.7867, -0.6128, -0.7216, -0.7329, -0.6988, -0.7448, -0.7636, -0.7448, -0.7636, -0.7329, -0.6988, -0.8532, -0.6718, -0.8656, -0.7363, 1.877, 0.6462, 1.877, 0.7131, 1.758, 0.7031, 1.758, 0.6361, 1.758, 0.6361, 1.758, 0.7031, 1.654, 0.6876, 1.653, 0.6206, 1.653, 0.6206, 1.654, 0.6876, 1.577, 0.6607, 1.575, 0.5937, 1.008, 0.2742, 1.008, 0.2072, 1.063, 0.2458, 1.063, 0.3129, 1.063, 0.3129, 1.063, 0.2458, 1.123, 0.2929, 1.123, 0.3601, 1.123, 0.3601, 1.123, 0.2929, 1.181, 0.3467, 1.181, 0.414, 1.181, 0.414, 1.181, 0.3467, 1.232, 0.404, 1.232, 0.4713, 1.232, 0.4713, 1.232, 0.404, 1.271, 0.4613, 1.27, 0.5287, 1.27, 0.5287, 1.271, 0.4613, 1.29, 0.5159, 1.289, 0.5833, 0.03435, -0.5557, 0.03296, -0.4882, 0.0009305, -0.5374, 0.002972, -0.6051, 0.002972, -0.6051, 0.0009305, -0.5374, -0.04334, -0.5814, -0.04155, -0.6491, -0.04155, -0.6491, -0.04334, -0.5814, -0.09932, -0.6198, -0.09868, -0.6874, -0.09868, -0.6874, -0.09932, -0.6198, -0.1685, -0.651, -0.17, -0.7183, -0.17, -0.7183, -0.1685, -0.651, -0.2541, -0.6723, -0.2585, -0.739, -0.2585, -0.739, -0.2541, -0.6723, -0.3597, -0.6805, -0.3679, -0.7465, -0.3679, -0.7465, -0.3597, -0.6805, -0.4818, -0.6738, -0.492, -0.7393, -0.492, -0.7393, -0.4818, -0.6738, -0.6018, -0.6565, -0.6128, -0.7216, -0.6128, -0.7216, -0.6018, -0.6565, -0.7212, -0.6339, -0.7329, -0.6988, -0.7329, -0.6988, -0.7212, -0.6339, -0.8409, -0.6072, -0.8532, -0.6718, 1.877, 0.7131, 1.877, 0.78, 1.759, 0.77, 1.758, 0.7031, 1.758, 0.7031, 1.759, 0.77, 1.655, 0.7545, 1.654, 0.6876, 1.654, 0.6876, 1.655, 0.7545, 1.578, 0.7277, 1.577, 0.6607, 1.008, 0.2072, 1.008, 0.1402, 1.063, 0.1787, 1.063, 0.2458, 1.063, 0.2458, 1.063, 0.1787, 1.123, 0.2257, 1.123, 0.2929, 1.123, 0.2929, 1.123, 0.2257, 1.181, 0.2795, 1.181, 0.3467, 1.181, 0.3467, 1.181, 0.2795, 1.232, 0.3367, 1.232, 0.404, 1.232, 0.404, 1.232, 0.3367, 1.271, 0.3939, 1.271, 0.4613, 1.271, 0.4613, 1.271, 0.3939, 1.29, 0.4485, 1.29, 0.5159, 0.03296, -0.4882, 0.03465, -0.4209, 0.002023, -0.4701, 0.0009305, -0.5374, 0.0009305, -0.5374, 0.002023, -0.4701, -0.04258, -0.5141, -0.04334, -0.5814, -0.04334, -0.5814, -0.04258, -0.5141, -0.09802, -0.5527, -0.09932, -0.6198, -0.09932, -0.6198, -0.09802, -0.5527, -0.1658, -0.5841, -0.1685, -0.651, -0.1685, -0.651, -0.1658, -0.5841, -0.2491, -0.6057, -0.2541, -0.6723, -0.2541, -0.6723, -0.2491, -0.6057, -0.3517, -0.6146, -0.3597, -0.6805, -0.3597, -0.6805, -0.3517, -0.6146, -0.4719, -0.6084, -0.4818, -0.6738, -0.4818, -0.6738, -0.4719, -0.6084, -0.591, -0.5913, -0.6018, -0.6565, -0.6018, -0.6565, -0.591, -0.5913, -0.7097, -0.5689, -0.7212, -0.6339, -0.7212, -0.6339, -0.7097, -0.5689, -0.8288, -0.5424, -0.8409, -0.6072, 1.877, 0.78, 1.877, 0.8469, 1.759, 0.8369, 1.759, 0.77, 1.759, 0.77, 1.759, 0.8369, 1.656, 0.8215, 1.655, 0.7545, 1.655, 0.7545, 1.656, 0.8215, 1.58, 0.7947, 1.578, 0.7277, 1.008, 0.1402, 1.009, 0.07314, 1.063, 0.1116, 1.063, 0.1787, 1.063, 0.1787, 1.063, 0.1116, 1.123, 0.1586, 1.123, 0.2257, 1.123, 0.2257, 1.123, 0.1586, 1.181, 0.2122, 1.181, 0.2795, 1.181, 0.2795, 1.181, 0.2122, 1.232, 0.2694, 1.232, 0.3367, 1.232, 0.3367, 1.232, 0.2694, 1.271, 0.3265, 1.271, 0.3939, 1.271, 0.3939, 1.271, 0.3265, 1.29, 0.381, 1.29, 0.4485, 0.03465, -0.4209, 0.03638, -0.3534, 0.004075, -0.4026, 0.002023, -0.4701, 0.002023, -0.4701, 0.004075, -0.4026, -0.03998, -0.4468, -0.04258, -0.5141, -0.04258, -0.5141, -0.03998, -0.4468, -0.09478, -0.4856, -0.09802, -0.5527, -0.09802, -0.5527, -0.09478, -0.4856, -0.1618, -0.5172, -0.1658, -0.5841, -0.1658, -0.5841, -0.1618, -0.5172, -0.2435, -0.5392, -0.2491, -0.6057, -0.2491, -0.6057, -0.2435, -0.5392, -0.3436, -0.5487, -0.3517, -0.6146, -0.3517, -0.6146, -0.3436, -0.5487, -0.462, -0.5429, -0.4719, -0.6084, -0.4719, -0.6084, -0.462, -0.5429, -0.5803, -0.526, -0.591, -0.5913, -0.591, -0.5913, -0.5803, -0.526, -0.6983, -0.5038, -0.7097, -0.5689, -0.7097, -0.5689, -0.6983, -0.5038, -0.8169, -0.4774, -0.8288, -0.5424, 1.877, 0.8469, 1.877, 0.9138, 1.76, 0.9037, 1.759, 0.8369, 1.759, 0.8369, 1.76, 0.9037, 1.657, 0.8884, 1.656, 0.8215, 1.656, 0.8215, 1.657, 0.8884, 1.581, 0.8617, 1.58, 0.7947, 1.009, 0.07314, 1.009, 0.006122, 1.064, 0.04453, 1.063, 0.1116, 1.063, 0.1116, 1.064, 0.04453, 1.123, 0.09141, 1.123, 0.1586, 1.123, 0.1586, 1.123, 0.09141, 1.181, 0.145, 1.181, 0.2122, 1.181, 0.2122, 1.181, 0.145, 1.233, 0.202, 1.232, 0.2694, 1.232, 0.2694, 1.233, 0.202, 1.271, 0.2591, 1.271, 0.3265, 1.271, 0.3265, 1.271, 0.2591, 1.29, 0.3135, 1.29, 0.381, 0.03638, -0.3534, 0.03818, -0.286, 0.006188, -0.3351, 0.004075, -0.4026, 0.004075, -0.4026, 0.006188, -0.3351, -0.03735, -0.3793, -0.03998, -0.4468, -0.03998, -0.4468, -0.03735, -0.3793, -0.09138, -0.4182, -0.09478, -0.4856, -0.09478, -0.4856, -0.09138, -0.4182, -0.1573, -0.45, -0.1618, -0.5172, -0.1618, -0.5172, -0.1573, -0.45, -0.2375, -0.4725, -0.2435, -0.5392, -0.2435, -0.5392, -0.2375, -0.4725, -0.3357, -0.4823, -0.3436, -0.5487, -0.3436, -0.5487, -0.3357, -0.4823, -0.4524, -0.4769, -0.462, -0.5429, -0.462, -0.5429, -0.4524, -0.4769, -0.5697, -0.4603, -0.5803, -0.526, -0.5803, -0.526, -0.5697, -0.4603, -0.6871, -0.4383, -0.6983, -0.5038, -0.6983, -0.5038, -0.6871, -0.4383, -0.8051, -0.412, -0.8169, -0.4774, 1.877, 0.9138, 1.877, 0.9806, 1.761, 0.9706, 1.76, 0.9037, 1.76, 0.9037, 1.761, 0.9706, 1.658, 0.9554, 1.657, 0.8884, 1.657, 0.8884, 1.658, 0.9554, 1.583, 0.9287, 1.581, 0.8617, 1.009, 0.006122, 1.009, -0.0609, 1.064, -0.02256, 1.064, 0.04453, 1.064, 0.04453, 1.064, -0.02256, 1.123, 0.02424, 1.123, 0.09141, 1.123, 0.09141, 1.123, 0.02424, 1.181, 0.07773, 1.181, 0.145, 1.181, 0.145, 1.181, 0.07773, 1.233, 0.1347, 1.233, 0.202, 1.233, 0.202, 1.233, 0.1347, 1.271, 0.1917, 1.271, 0.2591, 1.271, 0.2591, 1.271, 0.1917, 1.29, 0.2461, 1.29, 0.3135, 0.03818, -0.286, 0.04005, -0.2185, 0.008359, -0.2675, 0.006188, -0.3351, 0.006188, -0.3351, 0.008359, -0.2675, -0.03467, -0.3117, -0.03735, -0.3793, -0.03735, -0.3793, -0.03467, -0.3117, -0.08797, -0.3506, -0.09138, -0.4182, -0.09138, -0.4182, -0.08797, -0.3506, -0.1529, -0.3826, -0.1573, -0.45, -0.1573, -0.45, -0.1529, -0.3826, -0.2316, -0.4053, -0.2375, -0.4725, -0.2375, -0.4725, -0.2316, -0.4053, -0.3279, -0.4156, -0.3357, -0.4823, -0.3357, -0.4823, -0.3279, -0.4156, -0.4428, -0.4106, -0.4524, -0.4769, -0.4524, -0.4769, -0.4428, -0.4106, -0.5594, -0.3941, -0.5697, -0.4603, -0.5697, -0.4603, -0.5594, -0.3941, -0.6761, -0.3724, -0.6871, -0.4383, -0.6871, -0.4383, -0.6761, -0.3724, -0.7934, -0.3463, -0.8051, -0.412, 1.877, 0.9806, 1.877, 1.047, 1.761, 1.038, 1.761, 0.9706, 1.761, 0.9706, 1.761, 1.038, 1.659, 1.022, 1.658, 0.9554, 1.658, 0.9554, 1.659, 1.022, 1.585, 0.9957, 1.583, 0.9287, 1.009, -0.0609, 1.009, -0.1279, 1.064, -0.08966, 1.064, -0.02256, 1.064, -0.02256, 1.064, -0.08966, 1.123, -0.04292, 1.123, 0.02424, 1.123, 0.02424, 1.123, -0.04292, 1.181, 0.01049, 1.181, 0.07773, 1.181, 0.07773, 1.181, 0.01049, 1.232, 0.06739, 1.233, 0.1347, 1.233, 0.1347, 1.232, 0.06739, 1.271, 0.1243, 1.271, 0.1917, 1.271, 0.1917, 1.271, 0.1243, 1.29, 0.1786, 1.29, 0.2461, 0.04005, -0.2185, 0.04197, -0.1511, 0.01059, -0.2, 0.008359, -0.2675, 0.008359, -0.2675, 0.01059, -0.2, -0.03194, -0.2442, -0.03467, -0.3117, -0.03467, -0.3117, -0.03194, -0.2442, -0.08451, -0.2831, -0.08797, -0.3506, -0.08797, -0.3506, -0.08451, -0.2831, -0.1484, -0.3151, -0.1529, -0.3826, -0.1529, -0.3826, -0.1484, -0.3151, -0.2257, -0.3379, -0.2316, -0.4053, -0.2316, -0.4053, -0.2257, -0.3379, -0.3202, -0.3485, -0.3279, -0.4156, -0.3279, -0.4156, -0.3202, -0.3485, -0.4334, -0.3439, -0.4428, -0.4106, -0.4428, -0.4106, -0.4334, -0.3439, -0.5491, -0.3276, -0.5594, -0.3941, -0.5594, -0.3941, -0.5491, -0.3276, -0.6651, -0.306, -0.6761, -0.3724, -0.6761, -0.3724, -0.6651, -0.306, -0.7818, -0.2801, -0.7934, -0.3463, 1.877, 1.047, 1.877, 1.114, 1.762, 1.104, 1.761, 1.038, 1.761, 1.038, 1.762, 1.104, 1.661, 1.089, 1.659, 1.022, 1.659, 1.022, 1.661, 1.089, 1.586, 1.063, 1.585, 0.9957, 1.009, -0.1279, 1.009, -0.1949, 1.064, -0.1567, 1.064, -0.08966, 1.064, -0.08966, 1.064, -0.1567, 1.123, -0.1101, 1.123, -0.04292, 1.123, -0.04292, 1.123, -0.1101, 1.181, -0.05676, 1.181, 0.01049, 1.181, 0.01049, 1.181, -0.05676, 1.232, 5.707e-05, 1.232, 0.06739, 1.232, 0.06739, 1.232, 5.707e-05, 1.271, 0.05691, 1.271, 0.1243, 1.271, 0.1243, 1.271, 0.05691, 1.29, 0.1111, 1.29, 0.1786, 0.04197, -0.1511, 0.04396, -0.08362, 0.01288, -0.1325, 0.01059, -0.2, 0.01059, -0.2, 0.01288, -0.1325, -0.02916, -0.1767, -0.03194, -0.2442, -0.03194, -0.2442, -0.02916, -0.1767, -0.08102, -0.2156, -0.08451, -0.2831, -0.08451, -0.2831, -0.08102, -0.2156, -0.1439, -0.2476, -0.1484, -0.3151, -0.1484, -0.3151, -0.1439, -0.2476, -0.2199, -0.2706, -0.2257, -0.3379, -0.2257, -0.3379, -0.2199, -0.2706, -0.3126, -0.2814, -0.3202, -0.3485, -0.3202, -0.3485, -0.3126, -0.2814, -0.424, -0.277, -0.4334, -0.3439, -0.4334, -0.3439, -0.424, -0.277, -0.5389, -0.2609, -0.5491, -0.3276, -0.5491, -0.3276, -0.5389, -0.2609, -0.6542, -0.2394, -0.6651, -0.306, -0.6651, -0.306, -0.6542, -0.2394, -0.7703, -0.2136, -0.7818, -0.2801, 1.877, 1.114, 1.878, 1.181, 1.763, 1.171, 1.762, 1.104, 1.762, 1.104, 1.763, 1.171, 1.662, 1.156, 1.661, 1.089, 1.661, 1.089, 1.662, 1.156, 1.588, 1.13, 1.586, 1.063, 1.009, -0.1949, 1.009, -0.262, 1.064, -0.2238, 1.064, -0.1567, 1.064, -0.1567, 1.064, -0.2238, 1.123, -0.1773, 1.123, -0.1101, 1.123, -0.1101, 1.123, -0.1773, 1.181, -0.124, 1.181, -0.05676, 1.181, -0.05676, 1.181, -0.124, 1.232, -0.06727, 1.232, 5.707e-05, 1.232, 5.707e-05, 1.232, -0.06727, 1.27, -0.0105, 1.271, 0.05691, 1.271, 0.05691, 1.27, -0.0105, 1.29, 0.04363, 1.29, 0.1111, 0.04396, -0.08362, 0.04602, -0.01617, 0.01523, -0.06502, 0.01288, -0.1325, 0.01288, -0.1325, 0.01523, -0.06502, -0.02633, -0.1091, -0.02916, -0.1767, -0.02916, -0.1767, -0.02633, -0.1091, -0.07749, -0.148, -0.08102, -0.2156, -0.08102, -0.2156, -0.07749, -0.148, -0.1394, -0.1801, -0.1439, -0.2476, -0.1439, -0.2476, -0.1394, -0.1801, -0.214, -0.2032, -0.2199, -0.2706, -0.2199, -0.2706, -0.214, -0.2032, -0.305, -0.2143, -0.3126, -0.2814, -0.3126, -0.2814, -0.305, -0.2143, -0.4146, -0.2102, -0.424, -0.277, -0.424, -0.277, -0.4146, -0.2102, -0.5286, -0.1942, -0.5389, -0.2609, -0.5389, -0.2609, -0.5286, -0.1942, -0.6433, -0.1729, -0.6542, -0.2394, -0.6542, -0.2394, -0.6433, -0.1729, -0.7588, -0.1471, -0.7703, -0.2136, 1.878, 1.181, 1.878, 1.248, 1.764, 1.238, 1.763, 1.171, 1.763, 1.171, 1.764, 1.238, 1.664, 1.223, 1.662, 1.156, 1.662, 1.156, 1.664, 1.223, 1.59, 1.197, 1.588, 1.13, 1.009, -0.262, 1.01, -0.329, 1.064, -0.2909, 1.064, -0.2238, 1.064, -0.2238, 1.064, -0.2909, 1.123, -0.2444, 1.123, -0.1773, 1.123, -0.1773, 1.123, -0.2444, 1.181, -0.1913, 1.181, -0.124, 1.181, -0.124, 1.181, -0.1913, 1.232, -0.1346, 1.232, -0.06727, 1.232, -0.06727, 1.232, -0.1346, 1.27, -0.07791, 1.27, -0.0105, 1.27, -0.0105, 1.27, -0.07791, 1.289, -0.02385, 1.29, 0.04363, 0.04602, -0.01617, 0.04814, 0.05128, 0.01763, 0.002485, 0.01523, -0.06502, 0.01523, -0.06502, 0.01763, 0.002485, -0.02345, -0.04158, -0.02633, -0.1091, -0.02633, -0.1091, -0.02345, -0.04158, -0.07392, -0.08048, -0.07749, -0.148, -0.07749, -0.148, -0.07392, -0.08048, -0.1348, -0.1127, -0.1394, -0.1801, -0.1394, -0.1801, -0.1348, -0.1127, -0.2082, -0.1359, -0.214, -0.2032, -0.214, -0.2032, -0.2082, -0.1359, -0.2974, -0.1471, -0.305, -0.2143, -0.305, -0.2143, -0.2974, -0.1471, -0.4052, -0.1434, -0.4146, -0.2102, -0.4146, -0.2102, -0.4052, -0.1434, -0.5184, -0.1275, -0.5286, -0.1942, -0.5286, -0.1942, -0.5184, -0.1275, -0.6323, -0.1063, -0.6433, -0.1729, -0.6433, -0.1729, -0.6323, -0.1063, -0.7473, -0.08064, -0.7588, -0.1471, 1.878, 1.248, 1.878, 1.316, 1.764, 1.306, 1.764, 1.238, 1.764, 1.238, 1.764, 1.306, 1.665, 1.291, 1.664, 1.223, 1.664, 1.223, 1.665, 1.291, 1.592, 1.264, 1.59, 1.197, 1.01, -0.329, 1.01, -0.3963, 1.064, -0.3581, 1.064, -0.2909, 1.064, -0.2909, 1.064, -0.3581, 1.123, -0.3116, 1.123, -0.2444, 1.123, -0.2444, 1.123, -0.3116, 1.181, -0.2585, 1.181, -0.1913, 1.181, -0.1913, 1.181, -0.2585, 1.232, -0.2019, 1.232, -0.1346, 1.232, -0.1346, 1.232, -0.2019, 1.27, -0.1453, 1.27, -0.07791, 1.27, -0.07791, 1.27, -0.1453, 1.289, -0.09134, 1.289, -0.02385, 0.04814, 0.05128, 0.05031, 0.1187, 0.02009, 0.06999, 0.01763, 0.002485, 0.01763, 0.002485, 0.02009, 0.06999, -0.02052, 0.02596, -0.02345, -0.04158, -0.02345, -0.04158, -0.02052, 0.02596, -0.07031, -0.01294, -0.07392, -0.08048, -0.07392, -0.08048, -0.07031, -0.01294, -0.1303, -0.04516, -0.1348, -0.1127, -0.1348, -0.1127, -0.1303, -0.04516, -0.2023, -0.06849, -0.2082, -0.1359, -0.2082, -0.1359, -0.2023, -0.06849, -0.2899, -0.07998, -0.2974, -0.1471, -0.2974, -0.1471, -0.2899, -0.07998, -0.3958, -0.07657, -0.4052, -0.1434, -0.4052, -0.1434, -0.3958, -0.07657, -0.5082, -0.06078, -0.5184, -0.1275, -0.5184, -0.1275, -0.5082, -0.06078, -0.6214, -0.03966, -0.6323, -0.1063, -0.6323, -0.1063, -0.6214, -0.03966, -0.7357, -0.01415, -0.7473, -0.08064, 1.878, 1.316, 1.878, 1.384, 1.765, 1.374, 1.764, 1.306, 1.764, 1.306, 1.765, 1.374, 1.666, 1.359, 1.665, 1.291, 1.665, 1.291, 1.666, 1.359, 1.594, 1.332, 1.592, 1.264, 1.01, -0.3963, 1.01, -0.4641, 1.064, -0.4257, 1.064, -0.3581, 1.064, -0.3581, 1.064, -0.4257, 1.123, -0.379, 1.123, -0.3116, 1.123, -0.3116, 1.123, -0.379, 1.181, -0.3258, 1.181, -0.2585, 1.181, -0.2585, 1.181, -0.3258, 1.232, -0.2693, 1.232, -0.2019, 1.232, -0.2019, 1.232, -0.2693, 1.27, -0.2127, 1.27, -0.1453, 1.27, -0.1453, 1.27, -0.2127, 1.289, -0.1588, 1.289, -0.09134, 0.05031, 0.1187, 0.05256, 0.1862, 0.02261, 0.1375, 0.02009, 0.06999, 0.02009, 0.06999, 0.02261, 0.1375, -0.01754, 0.0935, -0.02052, 0.02596, -0.02052, 0.02596, -0.01754, 0.0935, -0.06667, 0.0546, -0.07031, -0.01294, -0.07031, -0.01294, -0.06667, 0.0546, -0.1257, 0.02233, -0.1303, -0.04516, -0.1303, -0.04516, -0.1257, 0.02233, -0.1965, -0.00112, -0.2023, -0.06849, -0.2023, -0.06849, -0.1965, -0.00112, -0.2824, -0.01284, -0.2899, -0.07998, -0.2899, -0.07998, -0.2824, -0.01284, -0.3864, -0.009749, -0.3958, -0.07657, -0.3958, -0.07657, -0.3864, -0.009749, -0.4979, 0.005926, -0.5082, -0.06078, -0.5082, -0.06078, -0.4979, 0.005926, -0.6105, 0.02694, -0.6214, -0.03966, -0.6214, -0.03966, -0.6105, 0.02694, -0.7242, 0.05234, -0.7357, -0.01415, 1.878, 1.384, 1.877, 1.452, 1.765, 1.442, 1.765, 1.374, 1.765, 1.374, 1.765, 1.442, 1.666, 1.427, 1.666, 1.359, 1.666, 1.359, 1.666, 1.427, 1.595, 1.4, 1.594, 1.332, 1.01, -0.4641, 1.01, -0.5322, 1.064, -0.4937, 1.064, -0.4257, 1.064, -0.4257, 1.064, -0.4937, 1.123, -0.4467, 1.123, -0.379, 1.123, -0.379, 1.123, -0.4467, 1.181, -0.3933, 1.181, -0.3258, 1.181, -0.3258, 1.181, -0.3933, 1.232, -0.3366, 1.232, -0.2693, 1.232, -0.2693, 1.232, -0.3366, 1.27, -0.2801, 1.27, -0.2127, 1.27, -0.2127, 1.27, -0.2801, 1.289, -0.2263, 1.289, -0.1588, 0.05256, 0.1862, 0.05486, 0.2536, 0.02519, 0.205, 0.02261, 0.1375, 0.02261, 0.1375, 0.02519, 0.205, -0.01451, 0.161, -0.01754, 0.0935, -0.01754, 0.0935, -0.01451, 0.161, -0.06298, 0.1221, -0.06667, 0.0546, -0.06667, 0.0546, -0.06298, 0.1221, -0.1211, 0.08982, -0.1257, 0.02233, -0.1257, 0.02233, -0.1211, 0.08982, -0.1906, 0.06626, -0.1965, -0.00112, -0.1965, -0.00112, -0.1906, 0.06626, -0.2749, 0.05432, -0.2824, -0.01284, -0.2824, -0.01284, -0.2749, 0.05432, -0.3769, 0.05707, -0.3864, -0.009749, -0.3864, -0.009749, -0.3769, 0.05707, -0.4877, 0.07263, -0.4979, 0.005926, -0.4979, 0.005926, -0.4877, 0.07263, -0.5996, 0.09354, -0.6105, 0.02694, -0.6105, 0.02694, -0.5996, 0.09354, -0.7127, 0.1188, -0.7242, 0.05234, 1.877, 1.452, 1.877, 1.521, 1.765, 1.511, 1.765, 1.442, 1.765, 1.442, 1.765, 1.511, 1.667, 1.495, 1.666, 1.427, 1.666, 1.427, 1.667, 1.495, 1.596, 1.468, 1.595, 1.4, 1.01, -0.5322, 1.011, -0.6008, 1.064, -0.5621, 1.064, -0.4937, 1.064, -0.4937, 1.064, -0.5621, 1.123, -0.5149, 1.123, -0.4467, 1.123, -0.4467, 1.123, -0.5149, 1.181, -0.4612, 1.181, -0.3933, 1.181, -0.3933, 1.181, -0.4612, 1.232, -0.4042, 1.232, -0.3366, 1.232, -0.3366, 1.232, -0.4042, 1.27, -0.3476, 1.27, -0.2801, 1.27, -0.2801, 1.27, -0.3476, 1.289, -0.2938, 1.289, -0.2263, 0.05486, 0.2536, 0.05722, 0.3211, 0.02782, 0.2725, 0.02519, 0.205, 0.02519, 0.205, 0.02782, 0.2725, -0.01143, 0.2286, -0.01451, 0.161, -0.01451, 0.161, -0.01143, 0.2286, -0.05926, 0.1897, -0.06298, 0.1221, -0.06298, 0.1221, -0.05926, 0.1897, -0.1164, 0.1573, -0.1211, 0.08982, -0.1211, 0.08982, -0.1164, 0.1573, -0.1848, 0.1336, -0.1906, 0.06626, -0.1906, 0.06626, -0.1848, 0.1336, -0.2675, 0.1215, -0.2749, 0.05432, -0.2749, 0.05432, -0.2675, 0.1215, -0.3675, 0.1239, -0.3769, 0.05707, -0.3769, 0.05707, -0.3675, 0.1239, -0.4774, 0.1393, -0.4877, 0.07263, -0.4877, 0.07263, -0.4774, 0.1393, -0.5887, 0.1601, -0.5996, 0.09354, -0.5996, 0.09354, -0.5887, 0.1601, -0.7012, 0.1853, -0.7127, 0.1188, 1.877, 1.521, 1.876, 1.589, 1.764, 1.58, 1.765, 1.511, 1.765, 1.511, 1.764, 1.58, 1.666, 1.564, 1.667, 1.495, 1.667, 1.495, 1.666, 1.564, 1.596, 1.537, 1.596, 1.468, 1.011, -0.6008, 1.011, -0.6697, 1.065, -0.6308, 1.064, -0.5621, 1.064, -0.5621, 1.065, -0.6308, 1.123, -0.5834, 1.123, -0.5149, 1.123, -0.5149, 1.123, -0.5834, 1.181, -0.5295, 1.181, -0.4612, 1.181, -0.4612, 1.181, -0.5295, 1.232, -0.4723, 1.232, -0.4042, 1.232, -0.4042, 1.232, -0.4723, 1.27, -0.4153, 1.27, -0.3476, 1.27, -0.3476, 1.27, -0.4153, 1.288, -0.3613, 1.289, -0.2938, 0.05722, 0.3211, 0.05961, 0.3886, 0.03051, 0.34, 0.02782, 0.2725, 0.02782, 0.2725, 0.03051, 0.34, -0.008309, 0.2961, -0.01143, 0.2286, -0.01143, 0.2286, -0.008309, 0.2961, -0.05551, 0.2572, -0.05926, 0.1897, -0.05926, 0.1897, -0.05551, 0.2572, -0.1118, 0.2248, -0.1164, 0.1573, -0.1164, 0.1573, -0.1118, 0.2248, -0.179, 0.201, -0.1848, 0.1336, -0.1848, 0.1336, -0.179, 0.201, -0.2601, 0.1887, -0.2675, 0.1215, -0.2675, 0.1215, -0.2601, 0.1887, -0.3582, 0.1907, -0.3675, 0.1239, -0.3675, 0.1239, -0.3582, 0.1907, -0.4672, 0.206, -0.4774, 0.1393, -0.4774, 0.1393, -0.4672, 0.206, -0.5777, 0.2267, -0.5887, 0.1601, -0.5887, 0.1601, -0.5777, 0.2267, -0.6897, 0.2518, -0.7012, 0.1853, 1.876, 1.589, 1.874, 1.659, 1.763, 1.649, 1.764, 1.58, 1.764, 1.58, 1.763, 1.649, 1.666, 1.634, 1.666, 1.564, 1.666, 1.564, 1.666, 1.634, 1.596, 1.607, 1.596, 1.537, 1.011, -0.6697, 1.012, -0.7389, 1.065, -0.6999, 1.065, -0.6308, 1.065, -0.6308, 1.065, -0.6999, 1.124, -0.6523, 1.123, -0.5834, 1.123, -0.5834, 1.124, -0.6523, 1.181, -0.5981, 1.181, -0.5295, 1.181, -0.5295, 1.181, -0.5981, 1.232, -0.5407, 1.232, -0.4723, 1.232, -0.4723, 1.232, -0.5407, 1.27, -0.4835, 1.27, -0.4153, 1.27, -0.4153, 1.27, -0.4835, 1.288, -0.4292, 1.288, -0.3613, 0.05961, 0.3886, 0.06173, 0.4565, 0.03314, 0.4077, 0.03051, 0.34, 0.03051, 0.34, 0.03314, 0.4077, -0.005135, 0.3637, -0.008309, 0.2961, -0.008309, 0.2961, -0.005135, 0.3637, -0.05171, 0.3248, -0.05551, 0.2572, -0.05551, 0.2572, -0.05171, 0.3248, -0.1071, 0.2923, -0.1118, 0.2248, -0.1118, 0.2248, -0.1071, 0.2923, -0.1732, 0.2684, -0.179, 0.201, -0.179, 0.201, -0.1732, 0.2684, -0.2527, 0.2559, -0.2601, 0.1887, -0.2601, 0.1887, -0.2527, 0.2559, -0.3489, 0.2576, -0.3582, 0.1907, -0.3582, 0.1907, -0.3489, 0.2576, -0.4569, 0.2728, -0.4672, 0.206, -0.4672, 0.206, -0.4569, 0.2728, -0.5668, 0.2933, -0.5777, 0.2267, -0.5777, 0.2267, -0.5668, 0.2933, -0.6781, 0.3183, -0.6897, 0.2518, 1.874, 1.659, 1.872, 1.728, 1.761, 1.719, 1.763, 1.649, 1.763, 1.649, 1.761, 1.719, 1.664, 1.703, 1.666, 1.634, 1.666, 1.634, 1.664, 1.703, 1.595, 1.676, 1.596, 1.607, 1.012, -0.7389, 1.013, -0.8085, 1.066, -0.7693, 1.065, -0.6999, 1.065, -0.6999, 1.066, -0.7693, 1.125, -0.7216, 1.124, -0.6523, 1.124, -0.6523, 1.125, -0.7216, 1.182, -0.6671, 1.181, -0.5981, 1.181, -0.5981, 1.182, -0.6671, 1.232, -0.6094, 1.232, -0.5407, 1.232, -0.5407, 1.232, -0.6094, 1.27, -0.552, 1.27, -0.4835, 1.27, -0.4835, 1.27, -0.552, 1.288, -0.4975, 1.288, -0.4292, 0.06173, 0.4565, 0.06348, 0.5247, 0.03547, 0.4757, 0.03314, 0.4077, 0.03314, 0.4077, 0.03547, 0.4757, -0.002136, 0.4315, -0.005135, 0.3637, -0.005135, 0.3637, -0.002136, 0.4315, -0.0479, 0.3923, -0.05171, 0.3248, -0.05171, 0.3248, -0.0479, 0.3923, -0.1025, 0.3598, -0.1071, 0.2923, -0.1071, 0.2923, -0.1025, 0.3598, -0.1673, 0.3358, -0.1732, 0.2684, -0.1732, 0.2684, -0.1673, 0.3358, -0.2454, 0.3231, -0.2527, 0.2559, -0.2527, 0.2559, -0.2454, 0.3231, -0.3396, 0.3245, -0.3489, 0.2576, -0.3489, 0.2576, -0.3396, 0.3245, -0.4467, 0.3395, -0.4569, 0.2728, -0.4569, 0.2728, -0.4467, 0.3395, -0.5559, 0.3599, -0.5668, 0.2933, -0.5668, 0.2933, -0.5559, 0.3599, -0.6666, 0.3848, -0.6781, 0.3183, 1.872, 1.728, 1.87, 1.798, 1.759, 1.789, 1.761, 1.719, 1.761, 1.719, 1.759, 1.789, 1.662, 1.773, 1.664, 1.703, 1.664, 1.703, 1.662, 1.773, 1.593, 1.746, 1.595, 1.676, 1.013, -0.8085, 1.014, -0.8783, 1.067, -0.839, 1.066, -0.7693, 1.066, -0.7693, 1.067, -0.839, 1.125, -0.7911, 1.125, -0.7216, 1.125, -0.7216, 1.125, -0.7911, 1.183, -0.7365, 1.182, -0.6671, 1.182, -0.6671, 1.183, -0.7365, 1.233, -0.6786, 1.232, -0.6094, 1.232, -0.6094, 1.233, -0.6786, 1.27, -0.6209, 1.27, -0.552, 1.27, -0.552, 1.27, -0.6209, 1.288, -0.5662, 1.288, -0.4975, 0.06348, 0.5247, 0.06478, 0.5934, 0.03738, 0.5441, 0.03547, 0.4757, 0.03547, 0.4757, 0.03738, 0.5441, 0.0004984, 0.4996, -0.002136, 0.4315, -0.002136, 0.4315, 0.0004984, 0.4996, -0.04441, 0.4603, -0.0479, 0.3923, -0.0479, 0.3923, -0.04441, 0.4603, -0.09793, 0.4275, -0.1025, 0.3598, -0.1025, 0.3598, -0.09793, 0.4275, -0.1615, 0.4032, -0.1673, 0.3358, -0.1673, 0.3358, -0.1615, 0.4032, -0.2381, 0.3903, -0.2454, 0.3231, -0.2454, 0.3231, -0.2381, 0.3903, -0.3305, 0.3913, -0.3396, 0.3245, -0.3396, 0.3245, -0.3305, 0.3913, -0.4364, 0.4062, -0.4467, 0.3395, -0.4467, 0.3395, -0.4364, 0.4062, -0.545, 0.4265, -0.5559, 0.3599, -0.5559, 0.3599, -0.545, 0.4265, -0.6551, 0.4513, -0.6666, 0.3848, 1.878, 0.4069, 1.758, 0.417, 1.758, 0.3501, 1.878, 0.3401, 1.758, 0.417, 1.651, 0.4326, 1.652, 0.3657, 1.758, 0.3501, 1.651, 0.4326, 1.573, 0.4597, 1.574, 0.3927, 1.652, 0.3657, 1.29, -0.6186, 1.345, -0.6592, 1.346, -0.5921, 1.29, -0.5516, 1.345, -0.6592, 1.404, -0.7077, 1.406, -0.6402, 1.346, -0.5921, 1.404, -0.7077, 1.461, -0.7624, 1.464, -0.6943, 1.406, -0.6402, 1.461, -0.7624, 1.511, -0.8203, 1.514, -0.7519, 1.464, -0.6943, 1.511, -0.8203, 1.547, -0.8783, 1.551, -0.8097, 1.514, -0.7519, 1.007, 0.3538, 0.9908, 0.4085, 0.982, 0.3392, 0.9988, 0.2846, 0.9908, 0.4085, 0.9589, 0.4579, 0.9507, 0.3886, 0.982, 0.3392, 0.9589, 0.4579, 0.912, 0.5016, 0.9054, 0.4326, 0.9507, 0.3886, 0.912, 0.5016, 0.8507, 0.5392, 0.8466, 0.4706, 0.9054, 0.4326, 0.8507, 0.5392, 0.7732, 0.569, 0.7728, 0.501, 0.8466, 0.4706, 0.7732, 0.569, 0.6766, 0.5881, 0.6807, 0.521, 0.7728, 0.501, 0.6766, 0.5881, 0.5576, 0.5934, 0.5669, 0.5275, 0.6807, 0.521, 0.5576, 0.5934, 0.4307, 0.5852, 0.4412, 0.5198, 0.5669, 0.5275, 0.4307, 0.5852, 0.308, 0.5667, 0.3194, 0.5017, 0.4412, 0.5198, 0.308, 0.5667, 0.1863, 0.5432, 0.1984, 0.4786, 0.3194, 0.5017, 0.1863, 0.5432, 0.06478, 0.5157, 0.07749, 0.4513, 0.1984, 0.4786, 1.878, 0.3401, 1.758, 0.3501, 1.758, 0.2832, 1.878, 0.2732, 1.758, 0.3501, 1.652, 0.3657, 1.653, 0.2987, 1.758, 0.2832, 1.652, 0.3657, 1.574, 0.3927, 1.575, 0.3257, 1.653, 0.2987, 1.29, -0.5516, 1.346, -0.5921, 1.346, -0.5251, 1.291, -0.4847, 1.346, -0.5921, 1.406, -0.6402, 1.406, -0.5731, 1.346, -0.5251, 1.406, -0.6402, 1.464, -0.6943, 1.464, -0.6271, 1.406, -0.5731, 1.464, -0.6943, 1.514, -0.7519, 1.515, -0.6845, 1.464, -0.6271, 1.514, -0.7519, 1.551, -0.8097, 1.553, -0.7419, 1.515, -0.6845, 0.9988, 0.2846, 0.982, 0.3392, 0.9768, 0.2708, 0.9947, 0.2164, 0.982, 0.3392, 0.9507, 0.3886, 0.9455, 0.3201, 0.9768, 0.2708, 0.9507, 0.3886, 0.9054, 0.4326, 0.9011, 0.3642, 0.9455, 0.3201, 0.9054, 0.4326, 0.8466, 0.4706, 0.8442, 0.4024, 0.9011, 0.3642, 0.8466, 0.4706, 0.7728, 0.501, 0.7731, 0.4333, 0.8442, 0.4024, 0.7728, 0.501, 0.6807, 0.521, 0.6848, 0.4541, 0.7731, 0.4333, 0.6807, 0.521, 0.5669, 0.5275, 0.5756, 0.4615, 0.6848, 0.4541, 0.5669, 0.5275, 0.4412, 0.5198, 0.4515, 0.4543, 0.5756, 0.4615, 0.4412, 0.5198, 0.3194, 0.5017, 0.3306, 0.4366, 0.4515, 0.4543, 0.3194, 0.5017, 0.1984, 0.4786, 0.2103, 0.4138, 0.3306, 0.4366, 0.1984, 0.4786, 0.07749, 0.4513, 0.08997, 0.3868, 0.2103, 0.4138, 1.878, 0.2732, 1.758, 0.2832, 1.759, 0.2163, 1.877, 0.2063, 1.758, 0.2832, 1.653, 0.2987, 1.654, 0.2318, 1.759, 0.2163, 1.653, 0.2987, 1.575, 0.3257, 1.577, 0.2587, 1.654, 0.2318, 1.291, -0.4847, 1.346, -0.5251, 1.346, -0.458, 1.291, -0.4177, 1.346, -0.5251, 1.406, -0.5731, 1.406, -0.506, 1.346, -0.458, 1.406, -0.5731, 1.464, -0.6271, 1.464, -0.5599, 1.406, -0.506, 1.464, -0.6271, 1.515, -0.6845, 1.515, -0.6172, 1.464, -0.5599, 1.515, -0.6845, 1.553, -0.7419, 1.553, -0.6746, 1.515, -0.6172, 1.553, -0.7419, 1.572, -0.797, 1.573, -0.7297, 1.553, -0.6746, 0.9768, 0.2708, 0.9455, 0.3201, 0.9434, 0.2524, 0.9754, 0.2033, 0.9455, 0.3201, 0.9011, 0.3642, 0.8993, 0.2964, 0.9434, 0.2524, 0.9011, 0.3642, 0.8442, 0.4024, 0.8436, 0.3348, 0.8993, 0.2964, 0.8442, 0.4024, 0.7731, 0.4333, 0.7746, 0.366, 0.8436, 0.3348, 0.7731, 0.4333, 0.6848, 0.4541, 0.6892, 0.3873, 0.7746, 0.366, 0.6848, 0.4541, 0.5756, 0.4615, 0.5838, 0.3956, 0.6892, 0.3873, 0.5756, 0.4615, 0.4515, 0.4543, 0.4616, 0.3889, 0.5838, 0.3956, 0.4515, 0.4543, 0.3306, 0.4366, 0.3416, 0.3715, 0.4616, 0.3889, 0.3306, 0.4366, 0.2103, 0.4138, 0.222, 0.3489, 0.3416, 0.3715, 0.2103, 0.4138, 0.08997, 0.3868, 0.1022, 0.3221, 0.222, 0.3489, 1.877, 0.2063, 1.759, 0.2163, 1.759, 0.1494, 1.877, 0.1394, 1.759, 0.2163, 1.654, 0.2318, 1.655, 0.1648, 1.759, 0.1494, 1.654, 0.2318, 1.577, 0.2587, 1.578, 0.1917, 1.655, 0.1648, 1.291, -0.4177, 1.346, -0.458, 1.346, -0.391, 1.291, -0.3508, 1.346, -0.458, 1.406, -0.506, 1.406, -0.4388, 1.346, -0.391, 1.406, -0.506, 1.464, -0.5599, 1.464, -0.4927, 1.406, -0.4388, 1.464, -0.5599, 1.515, -0.6172, 1.515, -0.5499, 1.464, -0.4927, 1.515, -0.6172, 1.553, -0.6746, 1.553, -0.6073, 1.515, -0.5499, 1.553, -0.6746, 1.573, -0.7297, 1.573, -0.6624, 1.553, -0.6073, 0.9754, 0.2033, 0.9434, 0.2524, 0.9445, 0.1851, 0.9771, 0.1359, 0.9434, 0.2524, 0.8993, 0.2964, 0.9001, 0.2292, 0.9445, 0.1851, 0.8993, 0.2964, 0.8436, 0.3348, 0.8449, 0.2677, 0.9001, 0.2292, 0.8436, 0.3348, 0.7746, 0.366, 0.7773, 0.2991, 0.8449, 0.2677, 0.7746, 0.366, 0.6892, 0.3873, 0.6942, 0.3208, 0.7773, 0.2991, 0.6892, 0.3873, 0.5838, 0.3956, 0.5918, 0.3297, 0.6942, 0.3208, 0.5838, 0.3956, 0.4616, 0.3889, 0.4716, 0.3234, 0.5918, 0.3297, 0.4616, 0.3889, 0.3416, 0.3715, 0.3524, 0.3063, 0.4716, 0.3234, 0.3416, 0.3715, 0.222, 0.3489, 0.2335, 0.2839, 0.3524, 0.3063, 0.222, 0.3489, 0.1022, 0.3221, 0.1144, 0.2573, 0.2335, 0.2839, 1.877, 0.1394, 1.759, 0.1494, 1.76, 0.08252, 1.877, 0.07251, 1.759, 0.1494, 1.655, 0.1648, 1.656, 0.09788, 1.76, 0.08252, 1.655, 0.1648, 1.578, 0.1917, 1.58, 0.1247, 1.656, 0.09788, 1.291, -0.3508, 1.346, -0.391, 1.346, -0.324, 1.291, -0.2838, 1.346, -0.391, 1.406, -0.4388, 1.406, -0.3717, 1.346, -0.324, 1.406, -0.4388, 1.464, -0.4927, 1.464, -0.4255, 1.406, -0.3717, 1.464, -0.4927, 1.515, -0.5499, 1.515, -0.4826, 1.464, -0.4255, 1.515, -0.5499, 1.553, -0.6073, 1.553, -0.5399, 1.515, -0.4826, 1.553, -0.6073, 1.573, -0.6624, 1.573, -0.5949, 1.553, -0.5399, 0.9771, 0.1359, 0.9445, 0.1851, 0.9466, 0.1176, 0.9789, 0.06848, 0.9445, 0.1851, 0.9001, 0.2292, 0.9027, 0.1618, 0.9466, 0.1176, 0.9001, 0.2292, 0.8449, 0.2677, 0.8481, 0.2006, 0.9027, 0.1618, 0.8449, 0.2677, 0.7773, 0.2991, 0.7813, 0.2323, 0.8481, 0.2006, 0.7773, 0.2991, 0.6942, 0.3208, 0.6999, 0.2543, 0.7813, 0.2323, 0.6942, 0.3208, 0.5918, 0.3297, 0.5998, 0.2637, 0.6999, 0.2543, 0.5918, 0.3297, 0.4716, 0.3234, 0.4815, 0.2579, 0.5998, 0.2637, 0.4716, 0.3234, 0.3524, 0.3063, 0.3631, 0.241, 0.4815, 0.2579, 0.3524, 0.3063, 0.2335, 0.2839, 0.2449, 0.2188, 0.3631, 0.241, 0.2335, 0.2839, 0.1144, 0.2573, 0.1263, 0.1924, 0.2449, 0.2188, 1.877, 0.07251, 1.76, 0.08252, 1.76, 0.01562, 1.877, 0.005631, 1.76, 0.08252, 1.656, 0.09788, 1.657, 0.03094, 1.76, 0.01562, 1.656, 0.09788, 1.58, 0.1247, 1.581, 0.05767, 1.657, 0.03094, 1.291, -0.2838, 1.346, -0.324, 1.346, -0.2569, 1.292, -0.2169, 1.346, -0.324, 1.406, -0.3717, 1.406, -0.3046, 1.346, -0.2569, 1.406, -0.3717, 1.464, -0.4255, 1.464, -0.3583, 1.406, -0.3046, 1.464, -0.4255, 1.515, -0.4826, 1.515, -0.4153, 1.464, -0.3583, 1.515, -0.4826, 1.553, -0.5399, 1.553, -0.4725, 1.515, -0.4153, 1.553, -0.5399, 1.573, -0.5949, 1.573, -0.5275, 1.553, -0.4725, 0.9789, 0.06848, 0.9466, 0.1176, 0.9487, 0.0501, 0.9807, 0.001029, 0.9466, 0.1176, 0.9027, 0.1618, 0.9053, 0.09432, 0.9487, 0.0501, 0.9027, 0.1618, 0.8481, 0.2006, 0.8515, 0.1332, 0.9053, 0.09432, 0.8481, 0.2006, 0.7813, 0.2323, 0.7858, 0.1651, 0.8515, 0.1332, 0.7813, 0.2323, 0.6999, 0.2543, 0.7059, 0.1875, 0.7858, 0.1651, 0.6999, 0.2543, 0.5998, 0.2637, 0.6078, 0.1974, 0.7059, 0.1875, 0.5998, 0.2637, 0.4815, 0.2579, 0.4911, 0.192, 0.6078, 0.1974, 0.4815, 0.2579, 0.3631, 0.241, 0.3737, 0.1753, 0.4911, 0.192, 0.3631, 0.241, 0.2449, 0.2188, 0.2562, 0.1533, 0.3737, 0.1753, 0.2449, 0.2188, 0.1263, 0.1924, 0.1381, 0.127, 0.2562, 0.1533, 1.877, 0.005631, 1.76, 0.01562, 1.761, -0.05127, 1.877, -0.06124, 1.76, 0.01562, 1.657, 0.03094, 1.658, -0.036, 1.761, -0.05127, 1.657, 0.03094, 1.581, 0.05767, 1.583, -0.009323, 1.658, -0.036, 1.292, -0.2169, 1.346, -0.2569, 1.346, -0.1899, 1.292, -0.1499, 1.346, -0.2569, 1.406, -0.3046, 1.406, -0.2375, 1.346, -0.1899, 1.406, -0.3046, 1.464, -0.3583, 1.464, -0.2911, 1.406, -0.2375, 1.464, -0.3583, 1.515, -0.4153, 1.515, -0.3481, 1.464, -0.2911, 1.515, -0.4153, 1.553, -0.4725, 1.553, -0.4051, 1.515, -0.3481, 1.553, -0.4725, 1.573, -0.5275, 1.573, -0.46, 1.553, -0.4051, 0.9807, 0.001029, 0.9487, 0.0501, 0.9509, -0.01741, 0.9825, -0.06642, 0.9487, 0.0501, 0.9053, 0.09432, 0.908, 0.02678, 0.9509, -0.01741, 0.9053, 0.09432, 0.8515, 0.1332, 0.855, 0.06567, 0.908, 0.02678, 0.8515, 0.1332, 0.7858, 0.1651, 0.7903, 0.09764, 0.855, 0.06567, 0.7858, 0.1651, 0.7059, 0.1875, 0.7118, 0.1203, 0.7903, 0.09764, 0.7059, 0.1875, 0.6078, 0.1974, 0.6156, 0.1306, 0.7118, 0.1203, 0.6078, 0.1974, 0.4911, 0.192, 0.5007, 0.1257, 0.6156, 0.1306, 0.4911, 0.192, 0.3737, 0.1753, 0.384, 0.1092, 0.5007, 0.1257, 0.3737, 0.1753, 0.2562, 0.1533, 0.2672, 0.08737, 0.384, 0.1092, 0.2562, 0.1533, 0.1381, 0.127, 0.1498, 0.06125, 0.2672, 0.08737, 1.877, -0.06124, 1.761, -0.05127, 1.762, -0.1182, 1.878, -0.1281, 1.761, -0.05127, 1.658, -0.036, 1.66, -0.1029, 1.762, -0.1182, 1.658, -0.036, 1.583, -0.009323, 1.585, -0.07632, 1.66, -0.1029, 1.292, -0.1499, 1.346, -0.1899, 1.346, -0.1228, 1.292, -0.08293, 1.346, -0.1899, 1.406, -0.2375, 1.406, -0.1703, 1.346, -0.1228, 1.406, -0.2375, 1.464, -0.2911, 1.464, -0.2239, 1.406, -0.1703, 1.464, -0.2911, 1.515, -0.3481, 1.515, -0.2808, 1.464, -0.2239, 1.515, -0.3481, 1.553, -0.4051, 1.553, -0.3378, 1.515, -0.2808, 1.553, -0.4051, 1.573, -0.46, 1.573, -0.3926, 1.553, -0.3378, 0.9825, -0.06642, 0.9509, -0.01741, 0.9531, -0.08492, 0.9845, -0.1339, 0.9509, -0.01741, 0.908, 0.02678, 0.9108, -0.04076, 0.9531, -0.08492, 0.908, 0.02678, 0.855, 0.06567, 0.8584, -0.00186, 0.9108, -0.04076, 0.855, 0.06567, 0.7903, 0.09764, 0.7948, 0.03016, 0.8584, -0.00186, 0.7903, 0.09764, 0.7118, 0.1203, 0.7177, 0.05298, 0.7948, 0.03016, 0.7118, 0.1203, 0.6156, 0.1306, 0.6233, 0.06354, 0.7177, 0.05298, 0.6156, 0.1306, 0.5007, 0.1257, 0.5101, 0.05891, 0.6233, 0.06354, 0.5007, 0.1257, 0.384, 0.1092, 0.3943, 0.04264, 0.5101, 0.05891, 0.384, 0.1092, 0.2672, 0.08737, 0.2782, 0.02105, 0.3943, 0.04264, 0.2672, 0.08737, 0.1498, 0.06125, 0.1614, -0.0049, 0.2782, 0.02105, 1.878, -0.1281, 1.762, -0.1182, 1.762, -0.1851, 1.878, -0.195, 1.762, -0.1182, 1.66, -0.1029, 1.661, -0.1699, 1.762, -0.1851, 1.66, -0.1029, 1.585, -0.07632, 1.586, -0.1433, 1.661, -0.1699, 1.292, -0.08293, 1.346, -0.1228, 1.346, -0.05576, 1.292, -0.01596, 1.346, -0.1228, 1.406, -0.1703, 1.406, -0.1032, 1.346, -0.05576, 1.406, -0.1703, 1.464, -0.2239, 1.464, -0.1567, 1.406, -0.1032, 1.464, -0.2239, 1.515, -0.2808, 1.515, -0.2135, 1.464, -0.1567, 1.515, -0.2808, 1.553, -0.3378, 1.553, -0.2704, 1.515, -0.2135, 1.553, -0.3378, 1.573, -0.3926, 1.573, -0.3251, 1.553, -0.2704, 0.9845, -0.1339, 0.9531, -0.08492, 0.9554, -0.1524, 0.9865, -0.2013, 0.9531, -0.08492, 0.9108, -0.04076, 0.9135, -0.1083, 0.9554, -0.1524, 0.9108, -0.04076, 0.8584, -0.00186, 0.8619, -0.0694, 0.9135, -0.1083, 0.8584, -0.00186, 0.7948, 0.03016, 0.7993, -0.03732, 0.8619, -0.0694, 0.7948, 0.03016, 0.7177, 0.05298, 0.7235, -0.01436, 0.7993, -0.03732, 0.7177, 0.05298, 0.6233, 0.06354, 0.631, -0.003571, 0.7235, -0.01436, 0.6233, 0.06354, 0.5101, 0.05891, 0.5195, -0.007914, 0.631, -0.003571, 0.5101, 0.05891, 0.3943, 0.04264, 0.4046, -0.02407, 0.5195, -0.007914, 0.3943, 0.04264, 0.2782, 0.02105, 0.2892, -0.04555, 0.4046, -0.02407, 0.2782, 0.02105, 0.1614, -0.0049, 0.1729, -0.07139, 0.2892, -0.04555, 1.878, -0.195, 1.762, -0.1851, 1.763, -0.2519, 1.878, -0.2618, 1.762, -0.1851, 1.661, -0.1699, 1.662, -0.2368, 1.763, -0.2519, 1.661, -0.1699, 1.586, -0.1433, 1.588, -0.2103, 1.662, -0.2368, 1.292, -0.01596, 1.346, -0.05576, 1.346, 0.0113, 1.292, 0.05101, 1.346, -0.05576, 1.406, -0.1032, 1.406, -0.03605, 1.346, 0.0113, 1.406, -0.1032, 1.464, -0.1567, 1.464, -0.08946, 1.406, -0.03605, 1.464, -0.1567, 1.515, -0.2135, 1.515, -0.1462, 1.464, -0.08946, 1.515, -0.2135, 1.553, -0.2704, 1.553, -0.203, 1.515, -0.1462, 1.553, -0.2704, 1.573, -0.3251, 1.572, -0.2577, 1.553, -0.203, 0.9865, -0.2013, 0.9554, -0.1524, 0.9578, -0.2199, 0.9885, -0.2688, 0.9554, -0.1524, 0.9135, -0.1083, 0.9164, -0.1758, 0.9578, -0.2199, 0.9135, -0.1083, 0.8619, -0.0694, 0.8655, -0.1369, 0.9164, -0.1758, 0.8619, -0.0694, 0.7993, -0.03732, 0.8038, -0.1048, 0.8655, -0.1369, 0.7993, -0.03732, 0.7235, -0.01436, 0.7294, -0.08172, 0.8038, -0.1048, 0.7235, -0.01436, 0.631, -0.003571, 0.6386, -0.07069, 0.7294, -0.08172, 0.631, -0.003571, 0.5195, -0.007914, 0.5289, -0.07474, 0.6386, -0.07069, 0.5195, -0.007914, 0.4046, -0.02407, 0.4148, -0.09078, 0.5289, -0.07474, 0.4046, -0.02407, 0.2892, -0.04555, 0.3001, -0.1121, 0.4148, -0.09078, 0.2892, -0.04555, 0.1729, -0.07139, 0.1845, -0.1379, 0.3001, -0.1121, 1.878, -0.2618, 1.763, -0.2519, 1.764, -0.3191, 1.878, -0.329, 1.763, -0.2519, 1.662, -0.2368, 1.664, -0.3039, 1.764, -0.3191, 1.662, -0.2368, 1.588, -0.2103, 1.59, -0.2773, 1.664, -0.3039, 1.292, 0.05101, 1.346, 0.0113, 1.346, 0.07836, 1.292, 0.118, 1.346, 0.0113, 1.406, -0.03605, 1.406, 0.0311, 1.346, 0.07836, 1.406, -0.03605, 1.464, -0.08946, 1.464, -0.02224, 1.406, 0.0311, 1.464, -0.08946, 1.515, -0.1462, 1.515, -0.07884, 1.464, -0.02224, 1.515, -0.1462, 1.553, -0.203, 1.553, -0.1356, 1.515, -0.07884, 1.553, -0.203, 1.572, -0.2577, 1.572, -0.1902, 1.553, -0.1356, 0.9885, -0.2688, 0.9578, -0.2199, 0.9602, -0.2874, 0.9906, -0.3362, 0.9578, -0.2199, 0.9164, -0.1758, 0.9193, -0.2434, 0.9602, -0.2874, 0.9164, -0.1758, 0.8655, -0.1369, 0.869, -0.2045, 0.9193, -0.2434, 0.8655, -0.1369, 0.8038, -0.1048, 0.8084, -0.1723, 0.869, -0.2045, 0.8038, -0.1048, 0.7294, -0.08172, 0.7353, -0.1491, 0.8084, -0.1723, 0.7294, -0.08172, 0.6386, -0.07069, 0.6462, -0.1378, 0.7353, -0.1491, 0.6386, -0.07069, 0.5289, -0.07474, 0.5384, -0.1416, 0.6462, -0.1378, 0.5289, -0.07474, 0.4148, -0.09078, 0.4251, -0.1575, 0.5384, -0.1416, 0.4148, -0.09078, 0.3001, -0.1121, 0.311, -0.1787, 0.4251, -0.1575, 0.3001, -0.1121, 0.1845, -0.1379, 0.196, -0.2044, 0.311, -0.1787, 1.878, -0.329, 1.764, -0.3191, 1.765, -0.3866, 1.878, -0.3965, 1.764, -0.3191, 1.664, -0.3039, 1.665, -0.3713, 1.765, -0.3866, 1.664, -0.3039, 1.59, -0.2773, 1.592, -0.3446, 1.665, -0.3713, 1.292, 0.118, 1.346, 0.07836, 1.346, 0.1455, 1.292, 0.1853, 1.346, 0.07836, 1.406, 0.0311, 1.406, 0.09825, 1.346, 0.1455, 1.406, 0.0311, 1.464, -0.02224, 1.464, 0.04499, 1.406, 0.09825, 1.464, -0.02224, 1.515, -0.07884, 1.515, -0.01153, 1.464, 0.04499, 1.515, -0.07884, 1.553, -0.1356, 1.553, -0.06822, 1.515, -0.01153, 1.553, -0.1356, 1.572, -0.1902, 1.572, -0.1227, 1.553, -0.06822, 0.9906, -0.3362, 0.9602, -0.2874, 0.9627, -0.3549, 0.9928, -0.4037, 0.9602, -0.2874, 0.9193, -0.2434, 0.9222, -0.3109, 0.9627, -0.3549, 0.9193, -0.2434, 0.869, -0.2045, 0.8726, -0.272, 0.9222, -0.3109, 0.869, -0.2045, 0.8084, -0.1723, 0.813, -0.2398, 0.8726, -0.272, 0.8084, -0.1723, 0.7353, -0.1491, 0.7411, -0.2164, 0.813, -0.2398, 0.7353, -0.1491, 0.6462, -0.1378, 0.6537, -0.205, 0.7411, -0.2164, 0.6462, -0.1378, 0.5384, -0.1416, 0.5478, -0.2084, 0.6537, -0.205, 0.5384, -0.1416, 0.4251, -0.1575, 0.4353, -0.2242, 0.5478, -0.2084, 0.4251, -0.1575, 0.311, -0.1787, 0.322, -0.2453, 0.4353, -0.2242, 0.311, -0.1787, 0.196, -0.2044, 0.2075, -0.2709, 0.322, -0.2453, 1.878, -0.3965, 1.765, -0.3866, 1.765, -0.4545, 1.878, -0.4644, 1.765, -0.3866, 1.665, -0.3713, 1.666, -0.4392, 1.765, -0.4545, 1.665, -0.3713, 1.592, -0.3446, 1.594, -0.4124, 1.666, -0.4392, 1.292, 0.1853, 1.346, 0.1455, 1.346, 0.2131, 1.293, 0.253, 1.346, 0.1455, 1.406, 0.09825, 1.406, 0.1656, 1.346, 0.2131, 1.406, 0.09825, 1.464, 0.04499, 1.464, 0.1122, 1.406, 0.1656, 1.464, 0.04499, 1.515, -0.01153, 1.515, 0.05578, 1.464, 0.1122, 1.515, -0.01153, 1.553, -0.06822, 1.553, -0.0008248, 1.515, 0.05578, 1.553, -0.06822, 1.572, -0.1227, 1.572, -0.05525, 1.553, -0.0008248, 0.9928, -0.4037, 0.9627, -0.3549, 0.9652, -0.4225, 0.9951, -0.4711, 0.9627, -0.3549, 0.9222, -0.3109, 0.9252, -0.3785, 0.9652, -0.4225, 0.9222, -0.3109, 0.8726, -0.272, 0.8763, -0.3395, 0.9252, -0.3785, 0.8726, -0.272, 0.813, -0.2398, 0.8175, -0.3073, 0.8763, -0.3395, 0.813, -0.2398, 0.7411, -0.2164, 0.747, -0.2838, 0.8175, -0.3073, 0.7411, -0.2164, 0.6537, -0.205, 0.6612, -0.2721, 0.747, -0.2838, 0.6537, -0.205, 0.5478, -0.2084, 0.5572, -0.2752, 0.6612, -0.2721, 0.5478, -0.2084, 0.4353, -0.2242, 0.4456, -0.2909, 0.5572, -0.2752, 0.4353, -0.2242, 0.322, -0.2453, 0.3329, -0.3119, 0.4456, -0.2909, 0.322, -0.2453, 0.2075, -0.2709, 0.2191, -0.3373, 0.3329, -0.3119, 1.878, -0.4644, 1.765, -0.4545, 1.765, -0.5227, 1.878, -0.5326, 1.765, -0.4545, 1.666, -0.4392, 1.667, -0.5074, 1.765, -0.5227, 1.666, -0.4392, 1.594, -0.4124, 1.595, -0.4805, 1.667, -0.5074, 1.293, 0.253, 1.346, 0.2131, 1.347, 0.281, 1.293, 0.3211, 1.346, 0.2131, 1.406, 0.1656, 1.406, 0.2333, 1.347, 0.281, 1.406, 0.1656, 1.464, 0.1122, 1.464, 0.1797, 1.406, 0.2333, 1.464, 0.1122, 1.515, 0.05578, 1.515, 0.1231, 1.464, 0.1797, 1.515, 0.05578, 1.553, -0.0008248, 1.553, 0.06657, 1.515, 0.1231, 1.553, -0.0008248, 1.572, -0.05525, 1.572, 0.01222, 1.553, 0.06657, 0.9951, -0.4711, 0.9652, -0.4225, 0.9678, -0.49, 0.9974, -0.5386, 0.9652, -0.4225, 0.9252, -0.3785, 0.9282, -0.446, 0.9678, -0.49, 0.9252, -0.3785, 0.8763, -0.3395, 0.88, -0.4071, 0.9282, -0.446, 0.8763, -0.3395, 0.8175, -0.3073, 0.8222, -0.3748, 0.88, -0.4071, 0.8175, -0.3073, 0.747, -0.2838, 0.7528, -0.3512, 0.8222, -0.3748, 0.747, -0.2838, 0.6612, -0.2721, 0.6687, -0.3393, 0.7528, -0.3512, 0.6612, -0.2721, 0.5572, -0.2752, 0.5667, -0.342, 0.6687, -0.3393, 0.5572, -0.2752, 0.4456, -0.2909, 0.4558, -0.3576, 0.5667, -0.342, 0.4456, -0.2909, 0.3329, -0.3119, 0.3438, -0.3785, 0.4558, -0.3576, 0.3329, -0.3119, 0.2191, -0.3373, 0.2306, -0.4038, 0.3438, -0.3785, 1.878, -0.5326, 1.765, -0.5227, 1.765, -0.5914, 1.877, -0.6012, 1.765, -0.5227, 1.667, -0.5074, 1.667, -0.5761, 1.765, -0.5914, 1.667, -0.5074, 1.595, -0.4805, 1.596, -0.549, 1.667, -0.5761, 1.293, 0.3211, 1.347, 0.281, 1.347, 0.3493, 1.293, 0.3895, 1.347, 0.281, 1.406, 0.2333, 1.406, 0.3014, 1.347, 0.3493, 1.406, 0.2333, 1.464, 0.1797, 1.464, 0.2476, 1.406, 0.3014, 1.464, 0.1797, 1.515, 0.1231, 1.515, 0.1907, 1.464, 0.2476, 1.515, 0.1231, 1.553, 0.06657, 1.553, 0.134, 1.515, 0.1907, 1.553, 0.06657, 1.572, 0.01222, 1.572, 0.0797, 1.553, 0.134, 0.9974, -0.5386, 0.9678, -0.49, 0.9704, -0.5575, 0.9998, -0.6061, 0.9678, -0.49, 0.9282, -0.446, 0.9313, -0.5135, 0.9704, -0.5575, 0.9282, -0.446, 0.88, -0.4071, 0.8837, -0.4746, 0.9313, -0.5135, 0.88, -0.4071, 0.8222, -0.3748, 0.8268, -0.4423, 0.8837, -0.4746, 0.8222, -0.3748, 0.7528, -0.3512, 0.7586, -0.4186, 0.8268, -0.4423, 0.7528, -0.3512, 0.6687, -0.3393, 0.6761, -0.4064, 0.7586, -0.4186, 0.6687, -0.3393, 0.5667, -0.342, 0.5761, -0.4088, 0.6761, -0.4064, 0.5667, -0.342, 0.4558, -0.3576, 0.4661, -0.4243, 0.5761, -0.4088, 0.4558, -0.3576, 0.3438, -0.3785, 0.3548, -0.4451, 0.4661, -0.4243, 0.3438, -0.3785, 0.2306, -0.4038, 0.2421, -0.4703, 0.3548, -0.4451, 1.877, -0.6012, 1.765, -0.5914, 1.764, -0.6604, 1.876, -0.6701, 1.765, -0.5914, 1.667, -0.5761, 1.667, -0.6451, 1.764, -0.6604, 1.667, -0.5761, 1.596, -0.549, 1.596, -0.618, 1.667, -0.6451, 1.293, 0.3895, 1.347, 0.3493, 1.347, 0.4179, 1.294, 0.4583, 1.347, 0.3493, 1.406, 0.3014, 1.406, 0.3699, 1.347, 0.4179, 1.406, 0.3014, 1.464, 0.2476, 1.464, 0.3158, 1.406, 0.3699, 1.464, 0.2476, 1.515, 0.1907, 1.515, 0.2587, 1.464, 0.3158, 1.515, 0.1907, 1.553, 0.134, 1.552, 0.2017, 1.515, 0.2587, 1.553, 0.134, 1.572, 0.0797, 1.571, 0.1472, 1.552, 0.2017, 0.9998, -0.6061, 0.9704, -0.5575, 0.9731, -0.625, 1.002, -0.6736, 0.9704, -0.5575, 0.9313, -0.5135, 0.9344, -0.5811, 0.9731, -0.625, 0.9313, -0.5135, 0.8837, -0.4746, 0.8875, -0.5422, 0.9344, -0.5811, 0.8837, -0.4746, 0.8268, -0.4423, 0.8314, -0.5098, 0.8875, -0.5422, 0.8268, -0.4423, 0.7586, -0.4186, 0.7645, -0.486, 0.8314, -0.5098, 0.7586, -0.4186, 0.6761, -0.4064, 0.6835, -0.4736, 0.7645, -0.486, 0.6761, -0.4064, 0.5761, -0.4088, 0.5855, -0.4757, 0.6835, -0.4736, 0.5761, -0.4088, 0.4661, -0.4243, 0.4763, -0.491, 0.5855, -0.4757, 0.4661, -0.4243, 0.3548, -0.4451, 0.3657, -0.5117, 0.4763, -0.491, 0.3548, -0.4451, 0.2421, -0.4703, 0.2537, -0.5368, 0.3657, -0.5117, 1.876, -0.6701, 1.764, -0.6604, 1.763, -0.7297, 1.875, -0.7392, 1.764, -0.6604, 1.667, -0.6451, 1.666, -0.7145, 1.763, -0.7297, 1.667, -0.6451, 1.596, -0.618, 1.596, -0.6872, 1.666, -0.7145, 1.294, 0.4583, 1.347, 0.4179, 1.348, 0.4869, 1.295, 0.5274, 1.347, 0.4179, 1.406, 0.3699, 1.407, 0.4387, 1.348, 0.4869, 1.406, 0.3699, 1.464, 0.3158, 1.464, 0.3844, 1.407, 0.4387, 1.464, 0.3158, 1.515, 0.2587, 1.515, 0.3271, 1.464, 0.3844, 1.515, 0.2587, 1.552, 0.2017, 1.552, 0.2698, 1.515, 0.3271, 1.552, 0.2017, 1.571, 0.1472, 1.571, 0.2151, 1.552, 0.2698, 1.002, -0.6736, 0.9731, -0.625, 0.9757, -0.6926, 1.004, -0.7414, 0.9731, -0.625, 0.9344, -0.5811, 0.9376, -0.6486, 0.9757, -0.6926, 0.9344, -0.5811, 0.8875, -0.5422, 0.8913, -0.6097, 0.9376, -0.6486, 0.8875, -0.5422, 0.8314, -0.5098, 0.8361, -0.5773, 0.8913, -0.6097, 0.8314, -0.5098, 0.7645, -0.486, 0.7703, -0.5534, 0.8361, -0.5773, 0.7645, -0.486, 0.6835, -0.4736, 0.6909, -0.5408, 0.7703, -0.5534, 0.6835, -0.4736, 0.5855, -0.4757, 0.5948, -0.5425, 0.6909, -0.5408, 0.5855, -0.4757, 0.4763, -0.491, 0.4866, -0.5577, 0.5948, -0.5425, 0.4763, -0.491, 0.3657, -0.5117, 0.3766, -0.5783, 0.4866, -0.5577, 0.3657, -0.5117, 0.2537, -0.5368, 0.2652, -0.6033, 0.3766, -0.5783, 1.875, -0.7392, 1.763, -0.7297, 1.762, -0.7993, 1.873, -0.8087, 1.763, -0.7297, 1.666, -0.7145, 1.665, -0.7841, 1.762, -0.7993, 1.666, -0.7145, 1.596, -0.6872, 1.595, -0.7568, 1.665, -0.7841, 1.295, 0.5274, 1.348, 0.4869, 1.349, 0.5562, 1.296, 0.5968, 1.348, 0.4869, 1.407, 0.4387, 1.407, 0.5078, 1.349, 0.5562, 1.407, 0.4387, 1.464, 0.3844, 1.465, 0.4533, 1.407, 0.5078, 1.464, 0.3844, 1.515, 0.3271, 1.515, 0.3958, 1.465, 0.4533, 1.515, 0.3271, 1.552, 0.2698, 1.553, 0.3383, 1.515, 0.3958, 1.552, 0.2698, 1.571, 0.2151, 1.571, 0.2834, 1.553, 0.3383, 1.004, -0.7414, 0.9757, -0.6926, 0.9781, -0.7607, 1.006, -0.8097, 0.9757, -0.6926, 0.9376, -0.6486, 0.9406, -0.7164, 0.9781, -0.7607, 0.9376, -0.6486, 0.8913, -0.6097, 0.8951, -0.6773, 0.9406, -0.7164, 0.8913, -0.6097, 0.8361, -0.5773, 0.8408, -0.6448, 0.8951, -0.6773, 0.8361, -0.5773, 0.7703, -0.5534, 0.7761, -0.6207, 0.8408, -0.6448, 0.7703, -0.5534, 0.6909, -0.5408, 0.6982, -0.608, 0.7761, -0.6207, 0.6909, -0.5408, 0.5948, -0.5425, 0.604, -0.6094, 0.6982, -0.608, 0.5948, -0.5425, 0.4866, -0.5577, 0.4969, -0.6244, 0.604, -0.6094, 0.4866, -0.5577, 0.3766, -0.5783, 0.3876, -0.6449, 0.4969, -0.6244, 0.3766, -0.5783, 0.2652, -0.6033, 0.2767, -0.6698, 0.3876, -0.6449, 1.873, -0.8087, 1.762, -0.7993, 1.759, -0.8692, 1.87, -0.8783, 1.762, -0.7993, 1.665, -0.7841, 1.663, -0.8541, 1.759, -0.8692, 1.665, -0.7841, 1.595, -0.7568, 1.593, -0.8267, 1.663, -0.8541, 1.296, 0.5968, 1.349, 0.5562, 1.35, 0.6258, 1.297, 0.6665, 1.349, 0.5562, 1.407, 0.5078, 1.408, 0.5772, 1.35, 0.6258, 1.407, 0.5078, 1.465, 0.4533, 1.465, 0.5226, 1.408, 0.5772, 1.465, 0.4533, 1.515, 0.3958, 1.516, 0.4648, 1.465, 0.5226, 1.515, 0.3958, 1.553, 0.3383, 1.553, 0.4071, 1.516, 0.4648, 1.553, 0.3383, 1.571, 0.2834, 1.571, 0.352, 1.553, 0.4071, 1.006, -0.8097, 0.9781, -0.7607, 0.98, -0.8291, 1.007, -0.8783, 0.9781, -0.7607, 0.9406, -0.7164, 0.9433, -0.7846, 0.98, -0.8291, 0.9406, -0.7164, 0.8951, -0.6773, 0.8986, -0.7452, 0.9433, -0.7846, 0.8951, -0.6773, 0.8408, -0.6448, 0.8453, -0.7124, 0.8986, -0.7452, 0.8408, -0.6448, 0.7761, -0.6207, 0.782, -0.6882, 0.8453, -0.7124, 0.7761, -0.6207, 0.6982, -0.608, 0.7055, -0.6752, 0.782, -0.6882, 0.6982, -0.608, 0.604, -0.6094, 0.6132, -0.6763, 0.7055, -0.6752, 0.604, -0.6094, 0.4969, -0.6244, 0.5071, -0.6911, 0.6132, -0.6763, 0.4969, -0.6244, 0.3876, -0.6449, 0.3985, -0.7115, 0.5071, -0.6911, 0.3876, -0.6449, 0.2767, -0.6698, 0.2883, -0.7363, 0.3985, -0.7115, -0.5002, 0.7154, -0.5264, 0.8225, -0.5357, 0.8209, -0.5094, 0.7138, -0.417, 1.477, -0.4169, 1.544, -0.4255, 1.544, -0.4256, 1.477, -0.7564, 0.5934, -0.7778, 0.6481, -0.7866, 0.6514, -0.7652, 0.5966, -0.4168, 1.611, -0.4167, 1.678, -0.4253, 1.678, -0.4253, 1.611, -0.6547, 0.9331, -0.6574, 0.875, -0.6494, 0.872, -0.6467, 0.9301, -0.4166, 1.744, -0.4165, 1.811, -0.4251, 1.811, -0.4252, 1.745, -0.5264, 0.8225, -0.5297, 0.91, -0.5389, 0.9084, -0.5357, 0.8209, -0.632, 0.9787, -0.6547, 0.9331, -0.6467, 0.9301, -0.6239, 0.9757, -0.7778, 0.6481, -0.8087, 0.7181, -0.8175, 0.7214, -0.7866, 0.6514, -0.5936, 1.014, -0.632, 0.9787, -0.6239, 0.9757, -0.5855, 1.011, -0.5297, 0.91, -0.5081, 0.9809, -0.5173, 0.9793, -0.5389, 0.9084, -0.8087, 0.7181, -0.8404, 0.8037, -0.8492, 0.807, -0.8175, 0.7214, -0.547, 1.041, -0.5936, 1.014, -0.5855, 1.011, -0.5389, 1.038, -0.4069, 1.723, -0.4067, 1.79, -0.4153, 1.791, -0.4154, 1.724, -0.4071, 1.589, -0.407, 1.656, -0.4156, 1.656, -0.4157, 1.589, -0.4073, 1.455, -0.4072, 1.522, -0.4158, 1.522, -0.4159, 1.455, -0.5081, 0.9809, -0.4702, 1.035, -0.4795, 1.034, -0.5173, 0.9793, -0.6965, 1.158, -0.6574, 1.218, -0.6663, 1.215, -0.7053, 1.154, -0.4075, 1.321, -0.4074, 1.388, -0.416, 1.388, -0.4161, 1.321, -0.4165, 0.5934, -0.4171, 0.6629, -0.4257, 0.6631, -0.4251, 0.5935, -0.8404, 0.8037, -0.8637, 0.9067, -0.8725, 0.91, -0.8492, 0.807, -0.4077, 1.186, -0.4076, 1.254, -0.4162, 1.254, -0.4163, 1.187, -0.4176, 0.7323, -0.418, 0.8014, -0.4265, 0.8016, -0.4262, 0.7325, -0.4079, 1.053, -0.4078, 1.119, -0.4164, 1.12, -0.4165, 1.053, -0.4182, 0.8703, -0.4183, 0.9388, -0.4269, 0.939, -0.4268, 0.8705, -0.4079, 0.9201, -0.4079, 0.9861, -0.4165, 0.9863, -0.4165, 0.9203, -0.7296, 1.088, -0.6965, 1.158, -0.7053, 1.154, -0.7384, 1.084, -0.4183, 1.007, -0.4182, 1.075, -0.4268, 1.075, -0.4268, 1.007, -0.4452, 0.8312, -0.4269, 0.944, -0.4362, 0.9448, -0.4546, 0.832, -0.4076, 0.789, -0.4078, 0.8545, -0.4164, 0.8547, -0.4162, 0.7892, 1.121, 0.495, 1.179, 0.5496, 1.17, 0.5496, 1.113, 0.495, -0.418, 1.142, -0.4178, 1.21, -0.4264, 1.21, -0.4266, 1.143, -0.407, 0.6584, -0.4074, 0.7236, -0.4159, 0.7239, -0.4156, 0.6587, -0.4176, 1.276, -0.4174, 1.343, -0.4259, 1.343, -0.4262, 1.277, -0.8637, 0.9067, -0.8695, 1.029, -0.8783, 1.032, -0.8725, 0.91, -0.4172, 1.41, -0.417, 1.477, -0.4256, 1.477, -0.4258, 1.41, -0.7476, 1.007, -0.7296, 1.088, -0.7384, 1.084, -0.7564, 1.004, -0.4609, 0.7323, -0.4452, 0.8312, -0.4546, 0.832, -0.4702, 0.7331, -0.4169, 1.544, -0.4168, 1.611, -0.4253, 1.611, -0.4255, 1.544, -0.4167, 1.678, -0.4166, 1.744, -0.4252, 1.745, -0.4253, 1.678, 1.179, 0.5496, 1.228, 0.6077, 1.219, 0.6078, 1.17, 0.5496, -0.7414, 0.9136, -0.7476, 1.007, -0.7564, 1.004, -0.7502, 0.9104, -0.4554, 0.6546, -0.4609, 0.7323, -0.4702, 0.7331, -0.4647, 0.6554, -0.8695, 1.029, -0.8533, 1.155, -0.8621, 1.158, -0.8783, 1.032, -0.7142, 0.8098, -0.7414, 0.9136, -0.7502, 0.9104, -0.723, 0.8066, -0.4269, 0.5934, -0.4554, 0.6546, -0.4647, 0.6554, -0.4362, 0.5942, 1.228, 0.6077, 1.265, 0.6658, 1.256, 0.6659, 1.219, 0.6078, -0.8533, 1.155, -0.821, 1.274, -0.8298, 1.277, -0.8621, 1.158, -0.686, 0.7038, -0.7142, 0.8098, -0.723, 0.8066, -0.6948, 0.7006, -0.5838, 0.6631, -0.547, 0.5963, -0.5389, 0.5934, -0.5758, 0.6601, -0.4067, 1.79, -0.4066, 1.858, -0.4152, 1.858, -0.4153, 1.791, -0.407, 1.656, -0.4069, 1.723, -0.4154, 1.724, -0.4156, 1.656, 1.265, 0.6658, 1.283, 0.7208, 1.275, 0.7209, 1.256, 0.6659, -0.6574, 0.5965, -0.686, 0.7038, -0.6948, 0.7006, -0.6663, 0.5934, -0.6173, 0.7351, -0.5838, 0.6631, -0.5758, 0.6601, -0.6092, 0.7321, -0.4072, 1.522, -0.4071, 1.589, -0.4157, 1.589, -0.4158, 1.522, -0.821, 1.274, -0.7886, 1.391, -0.7974, 1.395, -0.8298, 1.277, -0.4074, 1.388, -0.4073, 1.455, -0.4159, 1.455, -0.416, 1.388, -0.4165, 1.811, -0.4165, 1.878, -0.4251, 1.878, -0.4251, 1.811, -0.4076, 1.254, -0.4075, 1.321, -0.4161, 1.321, -0.4162, 1.254, -0.4171, 0.6629, -0.4176, 0.7323, -0.4262, 0.7325, -0.4257, 0.6631, -0.4702, 0.595, -0.5002, 0.7154, -0.5094, 0.7138, -0.4795, 0.5934, -0.4078, 1.119, -0.4077, 1.186, -0.4163, 1.187, -0.4164, 1.12, -0.6433, 0.8074, -0.6173, 0.7351, -0.6092, 0.7321, -0.6353, 0.8045, -0.418, 0.8014, -0.4182, 0.8703, -0.4268, 0.8705, -0.4265, 0.8016, 1.283, 0.7208, 1.28, 0.7708, 1.271, 0.7709, 1.275, 0.7209, -0.4079, 0.9861, -0.4079, 1.053, -0.4165, 1.053, -0.4165, 0.9863, -0.4183, 0.9388, -0.4183, 1.007, -0.4268, 1.007, -0.4269, 0.939, -0.4078, 0.8545, -0.4079, 0.9201, -0.4165, 0.9203, -0.4164, 0.8547, -0.7886, 1.391, -0.7564, 1.508, -0.7652, 1.511, -0.7974, 1.395, -0.4182, 1.075, -0.418, 1.142, -0.4266, 1.143, -0.4268, 1.075, -0.4074, 0.7236, -0.4076, 0.789, -0.4162, 0.7892, -0.4159, 0.7239, -0.4178, 1.21, -0.4176, 1.276, -0.4262, 1.277, -0.4264, 1.21, -0.6574, 0.875, -0.6433, 0.8074, -0.6353, 0.8045, -0.6494, 0.872, -0.4066, 0.5934, -0.407, 0.6584, -0.4156, 0.6587, -0.4152, 0.5936, -0.4174, 1.343, -0.4172, 1.41, -0.4258, 1.41, -0.4259, 1.343])
me_grid.use_remesh_preserve_volume = False
me_grid.use_remesh_preserve_attributes = False
me_grid.use_mirror_vertex_groups = False
me_grid.update()

# ---- objects
ob_grid = bpy.data.objects.new('Grid', me_grid)

# ---- transforms, parenting, visibility, modifiers, constraints
ob_grid.location = (0.0, 0.0, 0.0)
ob_grid.lineart.crease_threshold = 0.0

# ---- collection membership
col_collection_1.objects.link(ob_grid)

# ---- scene / render settings (as saved in the file)
scene.frame_start = 1; scene.frame_end = 250; scene.frame_set(1)
scene.render.engine = 'BLENDER_EEVEE_NEXT'
scene.render.resolution_percentage = 50
scene.render.dither_intensity = 0.0
scene.cycles.use_denoising = False
scene.cycles.samples = 128
scene.cycles.sampling_pattern = 'TABULATED_SOBOL'
scene.cycles.use_adaptive_sampling = False
scene.cycles.use_light_tree = False
scene.cycles.blur_glossy = 0.0
scene.cycles.sample_clamp_indirect = 0.0
scene.view_settings.view_transform = 'Standard'
bpy.context.view_layer.update()

# ---- added for rendering (the .blend has no active camera and no usable light): camera, sun
cam_auto = bpy.data.cameras.new('AutoCamera')
cam_auto.lens = 50.0
cam_auto.sensor_width = 36.0
cam_auto.clip_end = 1000.0
ob_auto_camera = bpy.data.objects.new('AutoCamera', cam_auto)
scene.collection.objects.link(ob_auto_camera)
ob_auto_camera.location = (0.802969, -0.749927, 2.05795)
ob_auto_camera.rotation_euler = (1.09748, -7.21219e-08, 0.694738)
scene.camera = ob_auto_camera
light_auto_sun = bpy.data.lights.new('AutoSun', 'SUN')
light_auto_sun.energy = 3.0
light_auto_sun.angle = 0.0523599
ob_auto_sun = bpy.data.objects.new('AutoSun', light_auto_sun)
scene.collection.objects.link(ob_auto_sun)
ob_auto_sun.rotation_euler = (0.872665, 0.174533, 0.523599)
bpy.context.view_layer.update()
